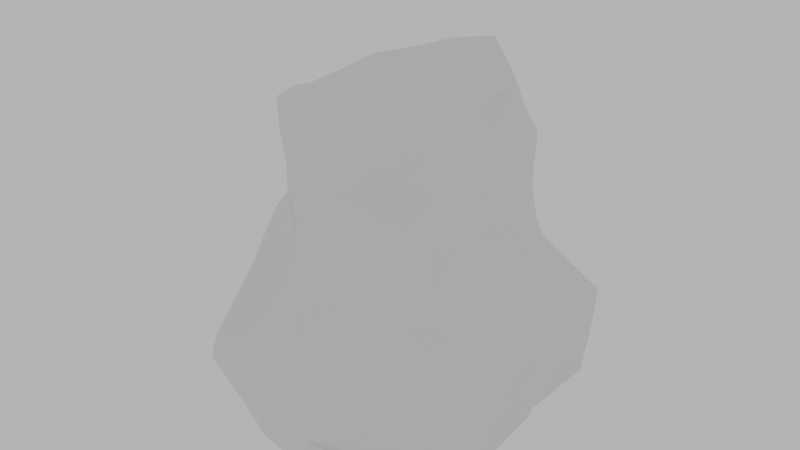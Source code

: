 # Source: Rock_01.blend  (saved by Blender 2.92.15; exported with 4.5.12 LTS)
import bpy
from mathutils import Matrix  # noqa: F401  (used for matrix-valued properties, if any)

bpy.ops.wm.read_factory_settings(use_empty=True)
scene = bpy.context.scene
scene.name = 'Scene'

# ---- collections
col_lowpoly = bpy.data.collections.new('Lowpoly'); scene.collection.children.link(col_lowpoly)

# ---- materials (node trees are filled in below, after node groups)
mat_material = bpy.data.materials.new('Material')
mat_material.use_transparent_shadow = False

# ---- material node trees
mat_material.use_nodes = True; mat_material.node_tree.nodes.clear()
_N = mat_material.node_tree.nodes; _L = mat_material.node_tree.links
n0 = _N.new('ShaderNodeBsdfPrincipled'); n0.name = 'Principled BSDF'; n0.location = (10, 300)
n0.distribution = 'GGX'
n0.subsurface_method = 'BURLEY'
n0.inputs[3].default_value = 1.45
n0.inputs[27].default_value = (0.0, 0.0, 0.0, 1.0)
n0.inputs[28].default_value = 1.0
n1 = _N.new('ShaderNodeOutputMaterial'); n1.name = 'Material Output'; n1.location = (300, 300)
_L.new(n0.outputs[0], n1.inputs[0])
n1.is_active_output = True

# ---- world
world_world = bpy.data.worlds.new('World'); scene.world = world_world
world_world.use_nodes = True; world_world.node_tree.nodes.clear()
_N = world_world.node_tree.nodes; _L = world_world.node_tree.links
n0 = _N.new('ShaderNodeOutputWorld'); n0.name = 'World Output'; n0.location = (300, 300)
n1 = _N.new('ShaderNodeBackground'); n1.name = 'Background'; n1.location = (10, 300)
n1.inputs[0].default_value = (0.5277, 0.5277, 0.5277, 1.0)
_L.new(n1.outputs[0], n0.inputs[0])
n0.is_active_output = True
world_world.color = (0.05088, 0.05088, 0.05088)
world_world.use_sun_shadow = False
world_world.sun_shadow_jitter_overblur = 0.0

# ---- meshes
me_plane = bpy.data.meshes.new('Plane')
me_plane.from_pydata([(-0.3387, -0.8979, 1.54), (0.5612, -0.1774, 1.929), (-0.1396, 1.182, 1.323), (0.6246, 0.3404, 1.831), (-0.7786, -0.8672, 1.307), (-0.6858, 0.8583, 1.167), (-1.207, -0.2658, 1.003), (-0.8648, 0.8178, 1.011), (0.1367, -0.9829, 1.514), (-0.207, -1.341, 1.002), (0.3365, -1.345, 0.8739), (0.0268, -1.477, 0.643), (0.4, -1.301, -0.08248), (-0.02118, -1.534, 0.08695), (-0.2993, -1.888, -1.068), (-0.4564, -1.724, -0.5685), (-0.8718, -1.75, -0.9446), (-0.8608, -1.665, -0.7289), (0.7846, -0.9975, 0.581), (0.8093, -1.105, -0.2911), (1.014, -0.9847, -0.2367), (-1.551, -0.2249, -0.2292), (-0.004367, -1.88, -1.232), (-0.9912, -1.359, -1.451), (-1.235, -0.2601, 0.5625), (-1.387, -0.08713, 0.06539), (-1.539, 0.662, -0.6112), (-1.154, 0.3269, 0.1781), (-1.207, 1.005, -0.2321), (-1.733, 0.7638, -1.501), (-1.766, 0.4508, -1.561), (-1.542, -0.3353, -0.4159), (-1.625, 0.7373, -0.9003), (-1.08, 1.035, -0.7799), (-0.5781, 1.379, 0.006999), (-0.2006, 1.474, -0.4547), (0.2608, 1.74, -0.8323), (-0.1739, 1.814, -1.424), (-0.7937, 1.54, -1.46), (-0.8202, 1.287, -0.9992), (-0.3042, 1.367, 0.4012), (-0.2689, 1.358, 0.8256), (-0.6007, 1.19, 0.7359), (-0.005412, 1.288, 1.06), (0.5111, 1.051, 0.8634), (0.9908, 0.5174, 1.02), (0.9355, 0.247, 1.525), (0.9079, -0.3068, 1.617), (0.3464, -0.4307, 1.846), (-0.002968, -0.5227, 1.76), (0.4359, -0.7267, 1.681), (0.7698, -0.8174, 1.407), (-1.122, -0.5602, -1.488), (-1.168, -1.13, -0.6894), (-0.4281, -1.489, -1.574), (0.1615, -1.664, -1.744), (0.9438, -0.8432, 0.2621), (-1.469, 0.8816, -1.74), (0.8119, 1.424, -0.7104), (1.375, 1.153, -0.7026), (0.8008, 1.009, -0.2599), (0.5925, 0.9249, 0.1228), (0.4923, 1.016, 0.5362), (0.08466, 1.149, 0.5122), (0.002817, 1.162, 0.05076), (0.2942, 1.205, -0.3481), (1.581, 0.4404, -0.3707), (1.423, 0.3109, -0.1319), (1.123, 0.3829, 0.2736), (1.0, 0.4723, 0.7089), (0.8998, -0.3406, 0.9335), (0.9519, -0.2982, 0.2961), (1.573, -0.1314, -0.7008), (1.51, -0.5252, -0.7795), (1.499, -0.8687, -1.516), (0.589, -1.636, -1.426), (1.357, -0.6922, -1.784), (1.074, -0.4017, -1.993), (0.5435, -0.7421, -1.961), (-0.07762, -0.2146, -1.717), (-0.6007, 0.2783, -1.986), (-0.982, 0.2789, -1.999), (1.3, 1.082, -1.634), (0.771, 1.351, -1.537), (0.3654, 1.646, -1.48), (-1.597, 0.169, -0.7389), (-1.6, -0.02598, -0.847), (-1.617, 0.2787, -0.8804), (-0.4007, -1.748, -1.348), (0.448, -0.3018, 1.896), (0.5898, 0.08592, 1.883), (0.2185, 0.7587, 1.598), (-0.5682, -0.8666, 1.452), (-0.4063, 1.012, 1.229), (-1.019, 0.2734, 1.022), (-0.7702, 0.8401, 1.083), (-0.9971, -0.578, 1.13), (-0.03508, -1.137, 1.242), (-0.5066, -1.109, 1.13), (-0.09773, -0.9406, 1.535), (0.1853, -1.399, 0.7608), (-0.1273, -1.415, 0.8016), (0.233, -1.151, 1.195), (0.2229, -1.435, 0.01701), (0.003145, -1.476, 0.3606), (0.3585, -1.299, 0.386), (-0.3803, -1.787, -0.8269), (-0.236, -1.601, -0.2499), (0.03856, -1.571, -0.5863), (-0.8644, -1.713, -0.832), (-0.6582, -1.701, -0.6549), (-0.5921, -1.829, -1.005), (0.5755, -1.185, 0.7159), (0.589, -1.18, -0.1962), (0.78, -1.031, 0.1368), (0.9066, -1.051, -0.2595), (0.9536, -0.9044, 0.006475), (-1.467, -0.1401, -0.08779), (0.3928, -1.465, -0.7707), (-0.1476, -1.885, -1.142), (0.1156, -1.831, -1.489), (-0.1389, -1.572, -1.659), (-1.23, -0.2662, 0.7761), (-0.707, -0.779, 0.7755), (-1.186, -0.9304, -0.4927), (-0.9083, -0.898, -0.263), (-0.6145, -0.8736, 0.3223), (-1.287, -0.1709, 0.3092), (-1.32, 0.489, -0.2284), (-1.256, 0.1181, 0.114), (-1.519, 0.2199, -0.433), (-1.35, 0.8219, -0.4352), (-1.17, 0.6533, -0.0371), (-1.714, 0.7496, -1.183), (-1.558, -0.1739, -0.6291), (-1.758, 0.6116, -1.531), (-1.547, -0.289, -0.3124), (-1.561, -0.02393, -0.49), (-1.58, 0.6925, -0.7607), (-1.336, 0.8801, -0.8478), (-1.126, 0.999, -0.5154), (-0.88, 1.18, -0.1211), (-0.3757, 1.413, -0.2282), (0.03238, 1.591, -0.6453), (0.02893, 1.796, -1.115), (-0.4916, 1.688, -1.439), (-0.8271, 1.412, -1.224), (-0.9462, 1.148, -0.8988), (-0.6365, 1.245, -0.6197), (-0.2951, 1.527, -0.9112), (-0.4484, 1.362, 0.2077), (-0.283, 1.333, 0.6106), (-0.4337, 1.282, 0.7732), (-0.7158, 0.9998, 0.8817), (-0.7983, 0.8793, 0.3148), (-0.4427, 1.253, 0.5691), (-0.9848, 0.563, 0.5816), (-0.7045, -1.424, -1.515), (-1.016, -1.398, -0.6987), (-1.333, -0.7215, -0.5471), (-1.442, -0.06709, -1.526), (-1.078, -0.9559, -1.463), (-0.1318, 1.338, 0.9437), (-0.06934, 1.235, 1.189), (0.2576, 1.189, 0.9497), (0.728, 0.7695, 0.9302), (0.9453, 0.3734, 1.267), (0.7872, 0.3001, 1.677), (0.4516, 0.7453, 1.281), (0.9773, -0.04417, 1.543), (0.7203, -0.2349, 1.748), (0.1794, -0.4736, 1.788), (-0.16, -0.7136, 1.648), (-0.9636, -1.556, -1.194), (0.3838, -0.57, 1.752), (0.2734, -0.8447, 1.604), (0.8455, -0.5641, 1.501), (0.5691, -1.075, 1.124), (0.5848, -0.7568, 1.527), (0.8536, -0.9359, 0.4106), (-0.1997, 1.243, 1.065), (-0.6241, 1.013, 0.9424), (0.2152, -0.614, 1.696), (-0.5857, -0.04376, 1.254), (-1.169, 0.03951, 0.3664), (0.2972, -0.08875, 1.811), (-0.3297, 0.1705, 1.438), (-1.603, 0.8448, -1.623), (-1.281, 0.9779, -1.24), (-1.129, 1.203, -1.596), (-1.147, -0.8428, -1.065), (-1.001, -1.422, -0.8124), (0.5425, 1.582, -0.7761), (1.098, 1.31, -0.7143), (1.088, 1.073, -0.4758), (0.6867, 0.9413, -0.07806), (0.5365, 0.958, 0.3292), (0.5067, 1.04, 0.6915), (0.04596, 1.225, 0.7744), (0.03572, 1.137, 0.2814), (0.1369, 1.16, -0.1603), (0.5474, 1.304, -0.5351), (0.5418, 1.094, -0.3139), (0.284, 1.017, 0.08317), (0.2885, 1.084, 0.5224), (-0.1106, 1.235, 0.4561), (-0.2499, 1.304, 0.02493), (0.06225, 1.347, -0.3847), (1.465, 0.7862, -0.5425), (1.504, 0.3799, -0.2477), (1.262, 0.3404, 0.06404), (1.047, 0.4122, 0.489), (1.003, 0.4949, 0.857), (0.7309, 0.7194, 0.6273), (0.8402, 0.6306, 0.1929), (1.102, 0.6557, -0.2072), (0.8229, -0.6613, 0.7542), (0.8334, -0.5776, 1.166), (0.961, -0.06306, 1.227), (0.9694, 0.04938, 0.8221), (1.169, 0.006274, 0.07075), (0.9386, -0.5681, 0.2698), (0.8976, -0.315, 0.6095), (1.036, 0.02552, 0.2856), (1.577, 0.1471, -0.5459), (1.53, -0.3276, -0.7446), (1.239, -0.7434, -0.5212), (1.206, -0.4072, -0.2573), (1.444, -0.1027, -0.4751), (1.484, -0.6907, -1.152), (1.036, -1.253, -1.511), (0.2858, -1.733, -1.334), (1.136, -0.9686, -0.902), (0.3864, -1.65, -1.588), (1.436, -0.7816, -1.66), (0.7497, -1.167, -1.741), (1.442, -0.4059, -1.239), (1.218, -0.5718, -1.913), (0.8046, -0.5809, -1.975), (0.3501, -1.2, -1.863), (-0.2483, -0.8473, -1.616), (0.2318, -0.4767, -1.809), (-0.5958, -0.3833, -1.573), (-0.3437, 0.0364, -1.822), (-0.7898, 0.2834, -2.001), (-1.044, -0.1349, -1.715), (-1.396, 0.3158, -1.845), (-1.208, 0.6002, -1.926), (-0.6965, 0.9148, -1.811), (-0.3683, 1.029, -1.725), (1.336, 1.152, -1.167), (0.78, 1.363, -1.131), (0.3378, 1.702, -1.157), (0.5684, 1.489, -1.499), (1.027, 1.226, -1.582), (0.6483, 0.2909, -1.732), (1.174, 0.3367, -1.79), (1.412, 0.4734, -1.165), (0.3398, 0.5576, -1.61), (-0.1276, 0.9525, -1.711), (0.1025, 1.739, -1.462), (-1.607, 0.2238, -0.8096), (-1.668, 0.2141, -1.201), (-1.384, -0.3052, -1.148), (-1.555, 0.4128, -0.6819), (-1.598, 0.07149, -0.7929), (-1.662, 0.5163, -1.187), (-1.607, 0.5045, -0.896), (-1.609, 0.1264, -0.8637), (-0.1837, -1.801, -1.448), (-0.6598, -1.65, -1.27), (-0.6157, -1.735, -0.8354), (0.2157, -1.518, -0.6785), (-0.0987, -1.586, -0.4181), (0.1808, -1.388, 0.3733), (0.5692, -1.165, 0.2614), (0.8663, -0.9675, 0.07154), (0.07465, -1.274, 1.008), (0.4141, -0.9741, 1.381), (0.5966, -0.4833, 1.681), (0.7478, 0.02259, 1.711), (0.3472, 0.7469, 1.419), (0.5897, 0.7573, 1.105), (-0.1522, 1.269, 1.067), (-0.6971, 0.9436, 0.96), (-0.3822, 1.278, 0.6543), (-0.7152, 0.9089, 0.5752), (-0.8236, 1.022, 0.1003), (-0.7524, 1.204, -0.3729), (-0.4587, 1.373, -0.7714), (-0.3996, 1.62, -1.153), (-1.34, 0.8462, -0.6418), (-1.275, 0.655, -0.2341), (-1.382, 0.1654, -0.1611), (-1.545, 0.2029, -0.535), (-1.559, -0.09892, -0.5595), (-1.258, -0.827, -0.5158), (-1.047, -0.9142, -0.3778), (-0.7614, -0.8858, 0.02964), (-0.3519, -1.127, 0.568), (-0.2929, -1.042, 1.344), (0.2602, -0.5478, 1.738), (0.05865, -0.7694, 1.601), (-0.787, -0.294, 1.216), (-0.8414, -0.6698, 0.9563), (-1.233, -0.006822, 0.2622), (-1.092, 0.1562, 0.678), (-0.4119, 1.128, 1.004), (0.365, -0.1886, 1.848), (-0.05307, 0.4583, 1.506), (-0.4577, 0.06337, 1.346), (-1.025, 1.162, -1.247), (-1.47, 0.8776, -1.219), (-1.343, -0.5059, -0.8493), (-0.966, -1.503, -0.7901), (-1.053, -1.195, -1.127), (0.8152, 1.198, -0.501), (0.4118, 1.05, -0.1192), (0.2818, 1.037, 0.3064), (0.2706, 1.139, 0.7325), (-0.1149, 1.283, 0.692), (-0.1824, 1.258, 0.2375), (-0.11, 1.3, -0.185), (0.2935, 1.448, -0.5869), (0.7424, 0.755, 0.7747), (0.7856, 0.675, 0.4101), (0.9689, 0.6398, -0.01056), (1.281, 0.7197, -0.3753), (0.7036, -0.875, 0.9457), (0.9035, -0.3134, 1.36), (0.9944, 0.2074, 1.044), (0.8677, -0.6136, 0.5119), (0.9718, 0.04506, 0.5495), (1.155, 0.1228, 0.1412), (1.079, -0.6557, -0.1255), (1.498, 0.02343, -0.5119), (1.271, -0.167, -0.2221), (1.187, -0.856, -0.7116), (0.7098, -1.349, -1.118), (0.2669, -1.749, -1.464), (0.8882, -1.2, -1.604), (1.466, -0.5465, -1.196), (0.7772, -0.8691, -1.845), (0.05166, -1.021, -1.721), (-0.6463, -0.8989, -1.53), (-0.4832, -0.255, -1.579), (-1.292, 0.03588, -1.696), (-1.548, 0.6167, -1.804), (-0.9471, 0.7557, -1.854), (-0.5499, 1.212, -1.792), (0.5445, 1.516, -1.143), (1.049, 1.236, -1.149), (1.435, 0.627, -0.8574), (1.394, 4.732e-05, -1.553), (0.9109, 0.3138, -1.761), (0.1061, 0.7551, -1.66), (0.4066, 0.124, -1.717), (0.1674, 1.783, -1.255), (-0.1311, 1.223, -1.638), (-0.6939, -0.04924, -1.769), (-1.519, -0.06428, -1.289), (-1.581, 0.4587, -0.7889), (-1.665, 0.3652, -1.194), (-1.64, 0.5876, -1.095), (-1.605, 0.1406, -0.8221)], [], [(54, 121, 269, 88), (121, 55, 120, 269), (269, 120, 22, 119), (88, 269, 119, 14), (54, 88, 270, 157), (88, 14, 111, 270), (270, 111, 16, 173), (157, 270, 173, 23), (14, 106, 271, 111), (106, 15, 110, 271), (271, 110, 17, 109), (111, 271, 109, 16), (14, 119, 272, 108), (119, 22, 118, 272), (272, 118, 19, 113), (108, 272, 113, 12), (12, 103, 273, 108), (103, 13, 107, 273), (273, 107, 15, 106), (108, 273, 106, 14), (10, 100, 274, 105), (100, 11, 104, 274), (274, 104, 13, 103), (105, 274, 103, 12), (12, 113, 275, 105), (113, 19, 114, 275), (275, 114, 18, 112), (105, 275, 112, 10), (56, 179, 276, 116), (179, 18, 114, 276), (276, 114, 19, 115), (116, 276, 115, 20), (8, 97, 277, 102), (97, 9, 101, 277), (277, 101, 11, 100), (102, 277, 100, 10), (10, 177, 278, 102), (177, 51, 178, 278), (278, 178, 50, 175), (102, 278, 175, 8), (1, 89, 279, 170), (48, 174, 279, 89), (50, 178, 279, 174), (51, 176, 279, 178), (47, 170, 279, 176), (1, 170, 280, 90), (170, 47, 169, 280), (280, 169, 46, 167), (90, 280, 167, 3), (3, 167, 281, 91), (167, 46, 168, 281), (281, 168, 43, 163), (91, 281, 163, 2), (44, 164, 282, 165), (164, 43, 168, 282), (282, 168, 46, 166), (165, 282, 166, 45), (41, 180, 283, 162), (2, 163, 283, 180), (43, 162, 283, 163), (7, 95, 284, 153), (5, 181, 284, 95), (42, 153, 284, 181), (41, 151, 285, 152), (40, 155, 285, 151), (42, 152, 285, 155), (42, 155, 286, 153), (155, 40, 154, 286), (286, 154, 27, 156), (153, 286, 156, 7), (27, 154, 287, 132), (154, 40, 150, 287), (287, 150, 34, 141), (132, 287, 141, 28), (33, 140, 288, 148), (140, 28, 141, 288), (288, 141, 34, 142), (148, 288, 142, 35), (36, 149, 289, 143), (149, 39, 147, 289), (289, 147, 33, 148), (143, 289, 148, 35), (37, 145, 290, 144), (145, 38, 146, 290), (290, 146, 39, 149), (144, 290, 149, 36), (28, 140, 291, 131), (140, 33, 139, 291), (291, 139, 32, 138), (131, 291, 138, 26), (26, 128, 292, 131), (27, 132, 292, 128), (28, 131, 292, 132), (21, 117, 293, 130), (117, 25, 129, 293), (293, 129, 27, 128), (130, 293, 128, 26), (21, 130, 294, 137), (26, 264, 294, 130), (85, 137, 294, 264), (31, 136, 295, 134), (136, 21, 137, 295), (295, 137, 85, 265), (134, 295, 265, 86), (53, 158, 296, 159), (158, 17, 124, 296), (296, 124, 21, 136), (159, 296, 136, 31), (17, 110, 297, 124), (110, 15, 125, 297), (297, 125, 25, 117), (124, 297, 117, 21), (15, 107, 298, 125), (107, 13, 126, 298), (298, 126, 24, 127), (125, 298, 127, 25), (9, 123, 299, 101), (123, 24, 126, 299), (299, 126, 13, 104), (101, 299, 104, 11), (0, 92, 300, 99), (92, 4, 98, 300), (300, 98, 9, 97), (99, 300, 97, 8), (49, 182, 301, 171), (50, 174, 301, 182), (48, 171, 301, 174), (8, 175, 302, 99), (175, 50, 182, 302), (302, 182, 49, 172), (99, 302, 172, 0), (4, 92, 303, 96), (92, 0, 183, 303), (303, 183, 7, 94), (96, 303, 94, 6), (6, 122, 304, 96), (122, 24, 123, 304), (304, 123, 9, 98), (96, 304, 98, 4), (25, 127, 305, 129), (24, 184, 305, 127), (27, 129, 305, 184), (7, 156, 306, 94), (156, 27, 184, 306), (306, 184, 24, 122), (94, 306, 122, 6), (5, 93, 307, 181), (93, 2, 180, 307), (307, 180, 41, 152), (181, 307, 152, 42), (48, 89, 308, 171), (89, 1, 90, 308), (308, 90, 3, 185), (171, 308, 185, 49), (3, 91, 309, 185), (91, 2, 93, 309), (309, 93, 5, 186), (185, 309, 186, 49), (5, 95, 310, 186), (95, 7, 183, 310), (310, 183, 0, 172), (186, 310, 172, 49), (39, 146, 311, 147), (146, 38, 189, 311), (311, 189, 57, 188), (147, 311, 188, 33), (32, 139, 312, 133), (139, 33, 188, 312), (312, 188, 57, 187), (133, 312, 187, 29), (31, 134, 313, 159), (134, 86, 263, 313), (313, 263, 52, 190), (159, 313, 190, 53), (16, 109, 314, 191), (17, 158, 314, 109), (53, 191, 314, 158), (52, 161, 315, 190), (161, 23, 173, 315), (315, 173, 16, 191), (190, 315, 191, 53), (59, 193, 316, 194), (193, 58, 201, 316), (316, 201, 65, 202), (194, 316, 202, 60), (60, 202, 317, 195), (202, 65, 200, 317), (317, 200, 64, 203), (195, 317, 203, 61), (61, 203, 318, 196), (203, 64, 199, 318), (318, 199, 63, 204), (196, 318, 204, 62), (43, 164, 319, 198), (164, 44, 197, 319), (319, 197, 62, 204), (198, 319, 204, 63), (40, 151, 320, 205), (151, 41, 162, 320), (320, 162, 43, 198), (205, 320, 198, 63), (34, 150, 321, 206), (150, 40, 205, 321), (321, 205, 63, 199), (206, 321, 199, 64), (35, 142, 322, 207), (142, 34, 206, 322), (322, 206, 64, 200), (207, 322, 200, 65), (35, 207, 323, 143), (207, 65, 201, 323), (323, 201, 58, 192), (143, 323, 192, 36), (45, 212, 324, 165), (212, 69, 213, 324), (324, 213, 62, 197), (165, 324, 197, 44), (62, 213, 325, 196), (213, 69, 211, 325), (325, 211, 68, 214), (196, 325, 214, 61), (61, 214, 326, 195), (214, 68, 210, 326), (326, 210, 67, 215), (195, 326, 215, 60), (67, 209, 327, 215), (209, 66, 208, 327), (327, 208, 59, 194), (215, 327, 194, 60), (70, 217, 328, 216), (217, 51, 177, 328), (328, 177, 10, 112), (216, 328, 112, 18), (46, 169, 329, 218), (169, 47, 176, 329), (329, 176, 51, 217), (218, 329, 217, 70), (46, 218, 330, 166), (218, 70, 219, 330), (330, 219, 69, 212), (166, 330, 212, 45), (18, 179, 331, 216), (179, 56, 221, 331), (331, 221, 71, 222), (216, 331, 222, 70), (69, 219, 332, 211), (219, 70, 222, 332), (332, 222, 71, 223), (211, 332, 223, 68), (68, 223, 333, 210), (71, 220, 333, 223), (67, 210, 333, 220), (20, 226, 334, 116), (226, 73, 227, 334), (334, 227, 71, 221), (116, 334, 221, 56), (73, 225, 335, 228), (225, 72, 224, 335), (335, 224, 66, 209), (228, 335, 209, 67), (71, 227, 336, 220), (73, 228, 336, 227), (67, 220, 336, 228), (19, 232, 337, 115), (232, 74, 229, 337), (337, 229, 73, 226), (115, 337, 226, 20), (22, 231, 338, 118), (231, 75, 230, 338), (338, 230, 74, 232), (118, 338, 232, 19), (55, 233, 339, 120), (75, 231, 339, 233), (22, 120, 339, 231), (76, 234, 340, 235), (234, 74, 230, 340), (340, 230, 75, 233), (235, 340, 233, 55), (72, 225, 341, 236), (225, 73, 229, 341), (341, 229, 74, 234), (236, 341, 234, 76), (78, 238, 342, 239), (238, 77, 237, 342), (342, 237, 76, 235), (239, 342, 235, 55), (79, 241, 343, 240), (241, 78, 239, 343), (343, 239, 55, 121), (240, 343, 121, 54), (54, 157, 344, 240), (157, 23, 161, 344), (344, 161, 52, 242), (240, 344, 242, 79), (245, 345, 244, 81), (52, 160, 346, 245), (30, 246, 346, 160), (81, 245, 346, 246), (30, 135, 347, 246), (135, 29, 187, 347), (347, 187, 57, 247), (246, 347, 247, 81), (57, 189, 348, 247), (189, 38, 248, 348), (348, 248, 80, 244), (247, 348, 244, 81), (38, 145, 349, 248), (37, 249, 349, 145), (80, 248, 349, 249), (84, 252, 350, 253), (252, 36, 192, 350), (350, 192, 58, 251), (253, 350, 251, 83), (82, 254, 351, 250), (254, 83, 251, 351), (351, 251, 58, 193), (250, 351, 193, 59), (59, 208, 352, 250), (208, 66, 224, 352), (352, 224, 72, 257), (250, 352, 257, 82), (72, 236, 353, 257), (236, 76, 237, 353), (353, 237, 77, 256), (257, 353, 256, 82), (78, 255, 354, 238), (255, 83, 254, 354), (354, 254, 82, 256), (238, 354, 256, 77), (80, 259, 355, 243), (259, 84, 253, 355), (355, 253, 83, 258), (243, 355, 258, 79), (79, 258, 356, 241), (83, 255, 356, 258), (78, 241, 356, 255), (37, 144, 357, 260), (36, 252, 357, 144), (84, 260, 357, 252), (80, 249, 358, 259), (37, 260, 358, 249), (84, 259, 358, 260), (52, 245, 359, 242), (245, 81, 244, 359), (359, 244, 80, 243), (242, 359, 243, 79), (52, 263, 360, 160), (86, 262, 360, 263), (30, 160, 360, 262), (85, 264, 361, 261), (264, 26, 138, 361), (361, 138, 32, 267), (261, 361, 267, 87), (86, 268, 362, 262), (268, 87, 266, 362), (362, 266, 29, 135), (262, 362, 135, 30), (87, 267, 363, 266), (32, 133, 363, 267), (29, 266, 363, 133), (87, 268, 364, 261), (86, 265, 364, 268), (85, 261, 364, 265)])
_k = {(1, 89): 1.0, (48, 89): 1.0, (1, 90): 1.0, (3, 90): 1.0, (3, 91): 1.0, (2, 91): 1.0, (4, 92): 1.0, (0, 92): 1.0, (2, 93): 1.0, (5, 93): 1.0, (7, 94): 1.0, (6, 94): 1.0, (5, 95): 1.0, (7, 95): 1.0, (6, 96): 1.0, (4, 96): 1.0, (4, 98): 1.0, (9, 98): 1.0, (8, 99): 1.0, (0, 99): 1.0, (11, 100): 1.0, (10, 100): 1.0, (9, 101): 1.0, (11, 101): 1.0, (11, 104): 1.0, (13, 104): 1.0, (15, 106): 1.0, (14, 106): 1.0, (13, 107): 1.0, (15, 107): 1.0, (17, 109): 1.0, (16, 109): 1.0, (15, 110): 1.0, (17, 110): 1.0, (16, 111): 1.0, (14, 111): 1.0, (18, 112): 1.0, (10, 112): 1.0, (20, 116): 1.0, (56, 116): 1.0, (25, 117): 1.0, (21, 117): 1.0, (14, 119): 1.0, (22, 119): 1.0, (22, 120): 1.0, (55, 120): 1.0, (54, 121): 1.0, (55, 121): 1.0, (6, 122): 1.0, (24, 122): 1.0, (9, 123): 1.0, (24, 123): 1.0, (24, 127): 1.0, (25, 127): 1.0, (26, 130): 1.0, (21, 130): 1.0, (26, 131): 1.0, (28, 131): 1.0, (27, 132): 1.0, (28, 132): 1.0, (32, 133): 1.0, (29, 133): 1.0, (86, 134): 1.0, (31, 134): 1.0, (30, 135): 1.0, (29, 135): 1.0, (21, 136): 1.0, (31, 136): 1.0, (26, 138): 1.0, (32, 138): 1.0, (32, 139): 1.0, (33, 139): 1.0, (28, 141): 1.0, (34, 141): 1.0, (34, 142): 1.0, (35, 142): 1.0, (35, 143): 1.0, (36, 143): 1.0, (38, 146): 1.0, (39, 146): 1.0, (33, 147): 1.0, (39, 147): 1.0, (34, 150): 1.0, (40, 150): 1.0, (40, 151): 1.0, (41, 151): 1.0, (41, 152): 1.0, (42, 152): 1.0, (7, 153): 1.0, (42, 153): 1.0, (40, 155): 1.0, (42, 155): 1.0, (7, 156): 1.0, (27, 156): 1.0, (23, 157): 1.0, (54, 157): 1.0, (17, 158): 1.0, (53, 158): 1.0, (31, 159): 1.0, (53, 159): 1.0, (30, 160): 1.0, (52, 160): 1.0, (23, 161): 1.0, (52, 161): 1.0, (43, 164): 1.0, (44, 164): 1.0, (44, 165): 1.0, (45, 165): 1.0, (45, 166): 1.0, (46, 166): 1.0, (46, 169): 1.0, (47, 169): 1.0, (48, 171): 1.0, (49, 171): 1.0, (0, 172): 1.0, (49, 172): 1.0, (16, 173): 1.0, (23, 173): 1.0, (48, 174): 1.0, (50, 174): 1.0, (8, 175): 1.0, (50, 175): 1.0, (47, 176): 1.0, (51, 176): 1.0, (10, 177): 1.0, (51, 177): 1.0, (18, 179): 1.0, (56, 179): 1.0, (2, 180): 1.0, (41, 180): 1.0, (24, 184): 1.0, (27, 184): 1.0, (29, 187): 1.0, (57, 187): 1.0, (57, 188): 1.0, (33, 188): 1.0, (57, 189): 1.0, (38, 189): 1.0, (16, 191): 1.0, (53, 191): 1.0, (36, 192): 1.0, (58, 192): 1.0, (58, 193): 1.0, (59, 193): 1.0, (59, 194): 1.0, (60, 194): 1.0, (60, 195): 1.0, (61, 195): 1.0, (61, 196): 1.0, (62, 196): 1.0, (44, 197): 1.0, (62, 197): 1.0, (62, 204): 1.0, (63, 204): 1.0, (40, 205): 1.0, (63, 205): 1.0, (59, 208): 1.0, (66, 208): 1.0, (66, 209): 1.0, (67, 209): 1.0, (67, 210): 1.0, (68, 210): 1.0, (68, 211): 1.0, (69, 211): 1.0, (45, 212): 1.0, (69, 212): 1.0, (18, 216): 1.0, (70, 216): 1.0, (51, 217): 1.0, (70, 217): 1.0, (69, 219): 1.0, (70, 219): 1.0, (66, 224): 1.0, (72, 224): 1.0, (72, 225): 1.0, (73, 225): 1.0, (20, 226): 1.0, (73, 226): 1.0, (73, 229): 1.0, (74, 229): 1.0, (74, 230): 1.0, (75, 230): 1.0, (22, 231): 1.0, (75, 231): 1.0, (55, 233): 1.0, (75, 233): 1.0, (74, 234): 1.0, (76, 234): 1.0, (55, 235): 1.0, (76, 235): 1.0, (76, 237): 1.0, (77, 237): 1.0, (54, 240): 1.0, (79, 240): 1.0, (78, 241): 1.0, (79, 241): 1.0, (52, 242): 1.0, (79, 242): 1.0, (79, 243): 1.0, (80, 243): 1.0, (80, 244): 1.0, (81, 244): 1.0, (81, 245): 1.0, (52, 245): 1.0, (57, 247): 1.0, (81, 247): 1.0, (59, 250): 1.0, (82, 250): 1.0, (36, 252): 1.0, (84, 252): 1.0, (83, 253): 1.0, (84, 253): 1.0, (82, 254): 1.0, (83, 254): 1.0, (77, 256): 1.0, (82, 256): 1.0, (79, 258): 1.0, (83, 258): 1.0, (80, 259): 1.0, (84, 259): 1.0, (30, 262): 1.0, (86, 262): 1.0}
me_plane.attributes.new('crease_edge', 'FLOAT', 'EDGE').data.foreach_set('value', [_k.get((min(e.vertices), max(e.vertices)), 0.0) for e in me_plane.edges])
_uv = me_plane.uv_layers.new(name='UVMap')
_uv.uv.foreach_set('vector', [1.462, 0.902, 1.462, 0.9501, 1.415, 0.9438, 1.409, 0.9078, 1.462, 0.9501, 1.461, 0.9996, 1.415, 0.9892, 1.415, 0.9438, 1.415, 0.9438, 1.415, 0.9892, 1.378, 0.9657, 1.368, 0.9417, 1.409, 0.9078, 1.415, 0.9438, 1.368, 0.9417, 1.36, 0.917, 1.462, 0.902, 1.409, 0.9078, 1.411, 0.8639, 1.462, 0.8577, 1.409, 0.9078, 1.36, 0.917, 1.361, 0.8704, 1.411, 0.8639, 1.411, 0.8639, 1.361, 0.8704, 1.363, 0.8251, 1.412, 0.8138, 1.462, 0.8577, 1.411, 0.8639, 1.412, 0.8138, 1.462, 0.8116, 1.749, 0.3675, 1.747, 0.4092, 1.713, 0.4207, 1.709, 0.3913, 1.747, 0.4092, 1.749, 0.4514, 1.715, 0.4492, 1.713, 0.4207, 1.713, 0.4207, 1.715, 0.4492, 1.682, 0.4496, 1.677, 0.433, 1.709, 0.3913, 1.713, 0.4207, 1.677, 0.433, 1.671, 0.4159, 1.315, 0.3231, 1.29, 0.3269, 1.253, 0.2276, 1.285, 0.2257, 1.29, 0.3269, 1.265, 0.333, 1.222, 0.2296, 1.253, 0.2276, 1.253, 0.2276, 1.222, 0.2296, 1.178, 0.1258, 1.217, 0.1268, 1.285, 0.2257, 1.253, 0.2276, 1.217, 0.1268, 1.255, 0.1262, 1.255, 0.1262, 1.292, 0.1273, 1.315, 0.2098, 1.285, 0.2257, 1.292, 0.1273, 1.333, 0.134, 1.344, 0.1941, 1.315, 0.2098, 1.315, 0.2098, 1.344, 0.1941, 1.359, 0.2535, 1.336, 0.2882, 1.285, 0.2257, 1.315, 0.2098, 1.336, 0.2882, 1.315, 0.3231, 1.329, 0.000372, 1.343, 0.02622, 1.318, 0.07882, 1.291, 0.06417, 1.343, 0.02622, 1.359, 0.05362, 1.344, 0.09333, 1.318, 0.07882, 1.318, 0.07882, 1.344, 0.09333, 1.333, 0.134, 1.292, 0.1273, 1.291, 0.06417, 1.318, 0.07882, 1.292, 0.1273, 1.255, 0.1262, 1.255, 0.1262, 1.217, 0.1268, 1.249, 0.06449, 1.291, 0.06417, 1.217, 0.1268, 1.178, 0.1258, 1.206, 0.06471, 1.249, 0.06449, 1.249, 0.06449, 1.206, 0.06471, 1.233, 0.00279, 1.28, 0.00308, 1.291, 0.06417, 1.249, 0.06449, 1.28, 0.00308, 1.329, 0.000372, 1.181, 0.02983, 1.209, 0.01926, 1.187, 0.06612, 1.168, 0.06732, 1.209, 0.01926, 1.233, 0.00279, 1.206, 0.06471, 1.187, 0.06612, 1.187, 0.06612, 1.206, 0.06471, 1.178, 0.1258, 1.165, 0.114, 1.168, 0.06732, 1.187, 0.06612, 1.165, 0.114, 1.149, 0.1026, 0.08939, 0.8262, 0.1519, 0.847, 0.1708, 0.898, 0.1213, 0.8874, 0.1519, 0.847, 0.215, 0.868, 0.2294, 0.9072, 0.1708, 0.898, 0.1708, 0.898, 0.2294, 0.9072, 0.2289, 0.9493, 0.19, 0.9496, 0.1213, 0.8874, 0.1708, 0.898, 0.19, 0.9496, 0.154, 0.9512, 0.154, 0.9512, 0.07598, 0.9339, 0.06404, 0.8768, 0.1213, 0.8874, 0.07598, 0.9339, 0.0003206, 0.9096, 0.007257, 0.8682, 0.06404, 0.8768, 0.06404, 0.8768, 0.007257, 0.8682, 0.0108, 0.8286, 0.05008, 0.8247, 0.1213, 0.8874, 0.06404, 0.8768, 0.05008, 0.8247, 0.08939, 0.8262, 0.4794, 0.8945, 0.449, 0.9009, 0.4219, 0.8494, 0.4756, 0.8482, 0.4182, 0.9051, 0.3948, 0.8843, 0.4219, 0.8494, 0.449, 0.9009, 0.3701, 0.8629, 0.3703, 0.8235, 0.4219, 0.8494, 0.3948, 0.8843, 0.3695, 0.7819, 0.4199, 0.791, 0.4219, 0.8494, 0.3703, 0.8235, 0.471, 0.8038, 0.4756, 0.8482, 0.4219, 0.8494, 0.4199, 0.791, 0.4794, 0.8945, 0.4756, 0.8482, 0.5247, 0.8485, 0.5288, 0.8929, 0.4756, 0.8482, 0.471, 0.8038, 0.522, 0.7946, 0.5247, 0.8485, 0.5247, 0.8485, 0.522, 0.7946, 0.5744, 0.8082, 0.5769, 0.8483, 0.5288, 0.8929, 0.5247, 0.8485, 0.5769, 0.8483, 0.5769, 0.8902, 0.7933, 0.7879, 0.7537, 0.8017, 0.7528, 0.6767, 0.7933, 0.6723, 0.7537, 0.8017, 0.716, 0.8156, 0.721, 0.68, 0.7528, 0.6767, 0.7528, 0.6767, 0.721, 0.68, 0.7264, 0.5429, 0.7536, 0.5508, 0.7933, 0.6723, 0.7528, 0.6767, 0.7536, 0.5508, 0.7822, 0.5586, 0.6462, 0.6196, 0.6835, 0.5784, 0.6799, 0.6829, 0.6388, 0.6859, 0.6835, 0.5784, 0.7264, 0.5429, 0.721, 0.68, 0.6799, 0.6829, 0.6799, 0.6829, 0.721, 0.68, 0.716, 0.8156, 0.6736, 0.7836, 0.6388, 0.6859, 0.6799, 0.6829, 0.6736, 0.7836, 0.6291, 0.7543, 0.7237, 0.4768, 0.7535, 0.5176, 0.7459, 0.5239, 0.7235, 0.5103, 0.7822, 0.5586, 0.7536, 0.5508, 0.7459, 0.5239, 0.7535, 0.5176, 0.7264, 0.5429, 0.7235, 0.5103, 0.7459, 0.5239, 0.7536, 0.5508, 0.8787, 0.2778, 0.889, 0.2977, 0.8606, 0.313, 0.8426, 0.3115, 0.9016, 0.3161, 0.852, 0.3298, 0.8606, 0.313, 0.889, 0.2977, 0.8027, 0.3401, 0.8426, 0.3115, 0.8606, 0.313, 0.852, 0.3298, 0.4852, 0.0174, 0.4646, 0.05375, 0.4484, 0.03637, 0.4504, 0.01213, 0.4432, 0.08875, 0.4304, 0.04497, 0.4484, 0.03637, 0.4646, 0.05375, 0.4153, 0.003232, 0.4504, 0.01213, 0.4484, 0.03637, 0.4304, 0.04497, 0.9027, 0.7037, 0.861, 0.6914, 0.9276, 0.6453, 0.951, 0.6997, 0.861, 0.6914, 0.8166, 0.686, 0.9105, 0.5965, 0.9276, 0.6453, 0.9276, 0.6453, 0.9105, 0.5965, 0.9997, 0.5099, 0.9948, 0.6, 0.951, 0.6997, 0.9276, 0.6453, 0.9948, 0.6, 0.9997, 0.6935, 0.9997, 0.5099, 0.9105, 0.5965, 0.8698, 0.57, 0.9305, 0.4945, 0.9105, 0.5965, 0.8166, 0.686, 0.808, 0.643, 0.8698, 0.57, 0.8698, 0.57, 0.808, 0.643, 0.794, 0.6016, 0.8277, 0.5401, 0.9305, 0.4945, 0.8698, 0.57, 0.8277, 0.5401, 0.8591, 0.4768, 1.151, 0.6168, 1.12, 0.6441, 1.069, 0.5973, 1.093, 0.5629, 1.12, 0.6441, 1.086, 0.674, 1.044, 0.6323, 1.069, 0.5973, 1.069, 0.5973, 1.044, 0.6323, 1.0, 0.594, 1.019, 0.5502, 1.093, 0.5629, 1.069, 0.5973, 1.019, 0.5502, 1.036, 0.509, 1.047, 0.4104, 1.103, 0.4824, 1.098, 0.5226, 1.042, 0.4604, 1.103, 0.4824, 1.158, 0.5525, 1.155, 0.5848, 1.098, 0.5226, 1.098, 0.5226, 1.155, 0.5848, 1.151, 0.6168, 1.093, 0.5629, 1.042, 0.4604, 1.098, 0.5226, 1.093, 0.5629, 1.036, 0.509, 1.158, 0.4096, 1.187, 0.4531, 1.143, 0.4689, 1.103, 0.4119, 1.187, 0.4531, 1.215, 0.4963, 1.187, 0.527, 1.143, 0.4689, 1.143, 0.4689, 1.187, 0.527, 1.158, 0.5525, 1.103, 0.4824, 1.103, 0.4119, 1.143, 0.4689, 1.103, 0.4824, 1.047, 0.4104, 1.086, 0.674, 1.12, 0.6441, 1.156, 0.6699, 1.131, 0.6882, 1.12, 0.6441, 1.151, 0.6168, 1.182, 0.6511, 1.156, 0.6699, 1.156, 0.6699, 1.182, 0.6511, 1.215, 0.6884, 1.194, 0.6984, 1.131, 0.6882, 1.156, 0.6699, 1.194, 0.6984, 1.172, 0.7084, 0.8251, 0.2606, 0.8834, 0.1955, 0.9007, 0.2221, 0.8806, 0.268, 0.9403, 0.1306, 0.9371, 0.2027, 0.9007, 0.2221, 0.8834, 0.1955, 0.9368, 0.2772, 0.8806, 0.268, 0.9007, 0.2221, 0.9371, 0.2027, 0.8017, 0.08381, 0.8358, 0.08309, 0.8596, 0.1382, 0.8146, 0.1733, 0.8358, 0.08309, 0.8683, 0.07623, 0.9047, 0.1041, 0.8596, 0.1382, 0.8596, 0.1382, 0.9047, 0.1041, 0.9403, 0.1306, 0.8834, 0.1955, 0.8146, 0.1733, 0.8596, 0.1382, 0.8834, 0.1955, 0.8251, 0.2606, 1.887, 0.9939, 1.848, 0.9308, 1.859, 0.9191, 1.884, 0.9438, 1.807, 0.8708, 1.845, 0.8828, 1.859, 0.9191, 1.848, 0.9308, 1.881, 0.8956, 1.884, 0.9438, 1.859, 0.9191, 1.845, 0.8828, 1.917, 0.9797, 1.903, 0.9888, 1.899, 0.9415, 1.915, 0.9391, 1.903, 0.9888, 1.887, 0.9939, 1.884, 0.9438, 1.899, 0.9415, 1.899, 0.9415, 1.884, 0.9438, 1.881, 0.8956, 1.898, 0.8971, 1.915, 0.9391, 1.899, 0.9415, 1.898, 0.8971, 1.915, 0.8985, 0.3689, 0.1974, 0.3672, 0.2549, 0.3372, 0.1377, 0.3451, 0.1142, 0.3672, 0.2549, 0.3689, 0.3121, 0.3309, 0.1609, 0.3372, 0.1377, 0.3372, 0.1377, 0.3309, 0.1609, 0.2931, 0.01027, 0.3086, 0.02195, 0.3451, 0.1142, 0.3372, 0.1377, 0.3086, 0.02195, 0.3274, 0.03137, 0.3689, 0.3121, 0.3374, 0.3371, 0.2985, 0.1708, 0.3309, 0.1609, 0.3374, 0.3371, 0.304, 0.3601, 0.2662, 0.1806, 0.2985, 0.1708, 0.2985, 0.1708, 0.2662, 0.1806, 0.2268, 0.0003206, 0.2597, 0.003503, 0.3309, 0.1609, 0.2985, 0.1708, 0.2597, 0.003503, 0.2931, 0.01027, 0.304, 0.3601, 0.2299, 0.3571, 0.2054, 0.187, 0.2662, 0.1806, 0.2299, 0.3571, 0.1563, 0.3622, 0.145, 0.1941, 0.2054, 0.187, 0.2054, 0.187, 0.145, 0.1941, 0.1306, 0.02879, 0.1791, 0.01741, 0.2662, 0.1806, 0.2054, 0.187, 0.1791, 0.01741, 0.2268, 0.0003206, 0.0003206, 0.2816, 0.06782, 0.1547, 0.08775, 0.2514, 0.03226, 0.3083, 0.06782, 0.1547, 0.1306, 0.02879, 0.145, 0.1941, 0.08775, 0.2514, 0.08775, 0.2514, 0.145, 0.1941, 0.1563, 0.3622, 0.1069, 0.3483, 0.03226, 0.3083, 0.08775, 0.2514, 0.1069, 0.3483, 0.05539, 0.3432, 0.1451, 0.7571, 0.1841, 0.7338, 0.1697, 0.7956, 0.1161, 0.7914, 0.1841, 0.7338, 0.2294, 0.721, 0.2269, 0.7954, 0.1697, 0.7956, 0.1697, 0.7956, 0.2269, 0.7954, 0.215, 0.868, 0.1519, 0.847, 0.1161, 0.7914, 0.1697, 0.7956, 0.1519, 0.847, 0.08939, 0.8262, 0.5407, 0.5252, 0.5838, 0.5388, 0.5796, 0.5548, 0.5574, 0.5563, 0.6269, 0.5539, 0.5976, 0.5695, 0.5796, 0.5548, 0.5838, 0.5388, 0.5709, 0.5871, 0.5574, 0.5563, 0.5796, 0.5548, 0.5976, 0.5695, 0.6269, 0.4748, 0.6239, 0.5143, 0.5868, 0.4947, 0.59, 0.4505, 0.6239, 0.5143, 0.6269, 0.5539, 0.5838, 0.5388, 0.5868, 0.4947, 0.5868, 0.4947, 0.5838, 0.5388, 0.5407, 0.5252, 0.5489, 0.4757, 0.59, 0.4505, 0.5868, 0.4947, 0.5489, 0.4757, 0.5531, 0.4244, 0.0003206, 0.4786, 0.03174, 0.4435, 0.07259, 0.5576, 0.005641, 0.5527, 0.03174, 0.4435, 0.0593, 0.4072, 0.1319, 0.5632, 0.07259, 0.5576, 0.07259, 0.5576, 0.1319, 0.5632, 0.2038, 0.7204, 0.1128, 0.6692, 0.005641, 0.5527, 0.07259, 0.5576, 0.1128, 0.6692, 0.01727, 0.6249, 0.7612, 0.2705, 0.7201, 0.2772, 0.7391, 0.1709, 0.7763, 0.1987, 0.7201, 0.2772, 0.6815, 0.2843, 0.7016, 0.1439, 0.7391, 0.1709, 0.7391, 0.1709, 0.7016, 0.1439, 0.7248, 0.0003206, 0.7593, 0.06589, 0.7763, 0.1987, 0.7391, 0.1709, 0.7593, 0.06589, 0.801, 0.1281, 0.8683, 0.07623, 0.9039, 0.03963, 0.9163, 0.07015, 0.9047, 0.1041, 0.9354, 0.0003206, 0.9403, 0.06726, 0.9163, 0.07015, 0.9039, 0.03963, 0.9403, 0.1306, 0.9047, 0.1041, 0.9163, 0.07015, 0.9403, 0.06726, 0.801, 0.4761, 0.7135, 0.4401, 0.7171, 0.3605, 0.7842, 0.3732, 0.7135, 0.4401, 0.6291, 0.4041, 0.6556, 0.3464, 0.7171, 0.3605, 0.7171, 0.3605, 0.6556, 0.3464, 0.6815, 0.2843, 0.7201, 0.2772, 0.7842, 0.3732, 0.7171, 0.3605, 0.7201, 0.2772, 0.7612, 0.2705, 0.9016, 0.3161, 0.8998, 0.376, 0.8529, 0.3757, 0.852, 0.3298, 0.8998, 0.376, 0.9016, 0.4367, 0.8539, 0.4217, 0.8529, 0.3757, 0.8529, 0.3757, 0.8539, 0.4217, 0.8044, 0.4108, 0.8017, 0.376, 0.852, 0.3298, 0.8529, 0.3757, 0.8017, 0.376, 0.8027, 0.3401, 0.219, 0.3629, 0.2504, 0.3645, 0.2531, 0.3917, 0.1906, 0.3805, 0.2504, 0.3645, 0.2819, 0.3651, 0.3184, 0.3984, 0.2531, 0.3917, 0.2531, 0.3917, 0.3184, 0.3984, 0.3546, 0.4302, 0.2564, 0.4147, 0.1906, 0.3805, 0.2531, 0.3917, 0.2564, 0.4147, 0.1603, 0.3982, 0.3546, 0.4302, 0.3518, 0.5456, 0.2752, 0.5459, 0.2564, 0.4147, 0.3518, 0.5456, 0.3546, 0.6595, 0.2961, 0.6756, 0.2752, 0.5459, 0.2752, 0.5459, 0.2961, 0.6756, 0.2389, 0.6929, 0.2003, 0.5464, 0.2564, 0.4147, 0.2752, 0.5459, 0.2003, 0.5464, 0.1603, 0.3982, 0.2389, 0.6929, 0.2215, 0.7069, 0.1661, 0.5548, 0.2003, 0.5464, 0.2215, 0.7069, 0.2038, 0.7204, 0.1319, 0.5632, 0.1661, 0.5548, 0.1661, 0.5548, 0.1319, 0.5632, 0.0593, 0.4072, 0.1104, 0.4014, 0.2003, 0.5464, 0.1661, 0.5548, 0.1104, 0.4014, 0.1603, 0.3982, 1.828, 0.4549, 1.802, 0.4252, 1.847, 0.4061, 1.86, 0.4587, 1.802, 0.4252, 1.772, 0.3965, 1.833, 0.3519, 1.847, 0.4061, 1.847, 0.4061, 1.833, 0.3519, 1.891, 0.3055, 1.891, 0.3882, 1.86, 0.4587, 1.847, 0.4061, 1.891, 0.3882, 1.891, 0.465, 1.335, 0.6527, 1.295, 0.6838, 1.284, 0.6233, 1.324, 0.6078, 1.295, 0.6838, 1.258, 0.7148, 1.252, 0.6362, 1.284, 0.6233, 1.284, 0.6233, 1.252, 0.6362, 1.245, 0.5525, 1.272, 0.5599, 1.324, 0.6078, 1.284, 0.6233, 1.272, 0.5599, 1.301, 0.5637, 1.601, 0.1294, 1.634, 0.1052, 1.67, 0.1637, 1.623, 0.1954, 1.634, 0.1052, 1.666, 0.08093, 1.715, 0.1319, 1.67, 0.1637, 1.67, 0.1637, 1.715, 0.1319, 1.772, 0.1825, 1.705, 0.2219, 1.623, 0.1954, 1.67, 0.1637, 1.705, 0.2219, 1.645, 0.2622, 1.92, 0.4172, 1.905, 0.4068, 1.912, 0.3712, 1.919, 0.3597, 1.892, 0.3953, 1.905, 0.3498, 1.912, 0.3712, 1.905, 0.4068, 1.92, 0.3055, 1.919, 0.3597, 1.912, 0.3712, 1.905, 0.3498, 1.772, 0.1825, 1.765, 0.2427, 1.713, 0.2779, 1.705, 0.2219, 1.765, 0.2427, 1.762, 0.3053, 1.723, 0.3347, 1.713, 0.2779, 1.713, 0.2779, 1.723, 0.3347, 1.684, 0.3668, 1.665, 0.3129, 1.705, 0.2219, 1.713, 0.2779, 1.665, 0.3129, 1.645, 0.2622, 0.6285, 0.4237, 0.5722, 0.4076, 0.5558, 0.3413, 0.6086, 0.3577, 0.5722, 0.4076, 0.5201, 0.3854, 0.5052, 0.325, 0.5558, 0.3413, 0.5558, 0.3413, 0.5052, 0.325, 0.4907, 0.2667, 0.5382, 0.2805, 0.6086, 0.3577, 0.5558, 0.3413, 0.5382, 0.2805, 0.5869, 0.2943, 0.5869, 0.2943, 0.5382, 0.2805, 0.5365, 0.2375, 0.5888, 0.253, 0.5382, 0.2805, 0.4907, 0.2667, 0.4847, 0.222, 0.5365, 0.2375, 0.5365, 0.2375, 0.4847, 0.222, 0.4796, 0.1766, 0.5346, 0.1939, 0.5888, 0.253, 0.5365, 0.2375, 0.5346, 0.1939, 0.5906, 0.2122, 0.5906, 0.2122, 0.5346, 0.1939, 0.5498, 0.1564, 0.596, 0.1727, 0.5346, 0.1939, 0.4796, 0.1766, 0.5035, 0.1407, 0.5498, 0.1564, 0.5498, 0.1564, 0.5035, 0.1407, 0.5279, 0.1044, 0.5649, 0.1188, 0.596, 0.1727, 0.5498, 0.1564, 0.5649, 0.1188, 0.602, 0.1328, 0.5494, 0.0003206, 0.5877, 0.04059, 0.5754, 0.07991, 0.5381, 0.05413, 0.5877, 0.04059, 0.6285, 0.07815, 0.615, 0.1068, 0.5754, 0.07991, 0.5754, 0.07991, 0.615, 0.1068, 0.602, 0.1328, 0.5649, 0.1188, 0.5381, 0.05413, 0.5754, 0.07991, 0.5649, 0.1188, 0.5279, 0.1044, 0.4432, 0.08875, 0.4646, 0.05375, 0.5024, 0.05423, 0.4873, 0.09727, 0.4646, 0.05375, 0.4852, 0.0174, 0.5176, 0.008442, 0.5024, 0.05423, 0.5024, 0.05423, 0.5176, 0.008442, 0.5494, 0.0003206, 0.5381, 0.05413, 0.4873, 0.09727, 0.5024, 0.05423, 0.5381, 0.05413, 0.5279, 0.1044, 0.3695, 0.1375, 0.4065, 0.1137, 0.4576, 0.1294, 0.4279, 0.1604, 0.4065, 0.1137, 0.4432, 0.08875, 0.4873, 0.09727, 0.4576, 0.1294, 0.4576, 0.1294, 0.4873, 0.09727, 0.5279, 0.1044, 0.5035, 0.1407, 0.4279, 0.1604, 0.4576, 0.1294, 0.5035, 0.1407, 0.4796, 0.1766, 0.3869, 0.2469, 0.3821, 0.1933, 0.4343, 0.2073, 0.4415, 0.2565, 0.3821, 0.1933, 0.3695, 0.1375, 0.4279, 0.1604, 0.4343, 0.2073, 0.4343, 0.2073, 0.4279, 0.1604, 0.4796, 0.1766, 0.4847, 0.222, 0.4415, 0.2565, 0.4343, 0.2073, 0.4847, 0.222, 0.4907, 0.2667, 0.3869, 0.2469, 0.4415, 0.2565, 0.4518, 0.3152, 0.397, 0.3053, 0.4415, 0.2565, 0.4907, 0.2667, 0.5052, 0.325, 0.4518, 0.3152, 0.4518, 0.3152, 0.5052, 0.325, 0.5201, 0.3854, 0.4621, 0.3768, 0.397, 0.3053, 0.4518, 0.3152, 0.4621, 0.3768, 0.4029, 0.3658, 0.54, 0.4454, 0.5334, 0.475, 0.4645, 0.4647, 0.4713, 0.4365, 0.5334, 0.475, 0.526, 0.5016, 0.4578, 0.4918, 0.4645, 0.4647, 0.4645, 0.4647, 0.4578, 0.4918, 0.3865, 0.4823, 0.3952, 0.4543, 0.4713, 0.4365, 0.4645, 0.4647, 0.3952, 0.4543, 0.4057, 0.4244, 0.3865, 0.4823, 0.4578, 0.4918, 0.4556, 0.5335, 0.3854, 0.5229, 0.4578, 0.4918, 0.526, 0.5016, 0.5244, 0.5446, 0.4556, 0.5335, 0.4556, 0.5335, 0.5244, 0.5446, 0.5226, 0.5873, 0.4533, 0.5751, 0.3854, 0.5229, 0.4556, 0.5335, 0.4533, 0.5751, 0.3827, 0.5628, 0.3827, 0.5628, 0.4533, 0.5751, 0.4536, 0.6191, 0.3779, 0.6039, 0.4533, 0.5751, 0.5226, 0.5873, 0.5306, 0.6338, 0.4536, 0.6191, 0.4536, 0.6191, 0.5306, 0.6338, 0.54, 0.6802, 0.4537, 0.6629, 0.3779, 0.6039, 0.4536, 0.6191, 0.4537, 0.6629, 0.3695, 0.6446, 0.54, 0.6802, 0.5318, 0.7081, 0.4531, 0.7096, 0.4537, 0.6629, 0.5318, 0.7081, 0.5241, 0.7362, 0.4524, 0.7572, 0.4531, 0.7096, 0.4531, 0.7096, 0.4524, 0.7572, 0.3804, 0.7812, 0.3763, 0.7119, 0.4537, 0.6629, 0.4531, 0.7096, 0.3763, 0.7119, 0.3695, 0.6446, 0.23, 0.721, 0.291, 0.7329, 0.2938, 0.8055, 0.2385, 0.7895, 0.291, 0.7329, 0.3537, 0.7424, 0.347, 0.8215, 0.2938, 0.8055, 0.2938, 0.8055, 0.347, 0.8215, 0.3537, 0.9012, 0.2969, 0.8807, 0.2385, 0.7895, 0.2938, 0.8055, 0.2969, 0.8807, 0.2443, 0.859, 0.794, 0.8928, 0.8048, 0.8397, 0.8512, 0.7993, 0.8622, 0.8517, 0.8048, 0.8397, 0.8052, 0.7879, 0.8389, 0.7466, 0.8512, 0.7993, 0.8512, 0.7993, 0.8389, 0.7466, 0.8687, 0.7043, 0.8993, 0.7603, 0.8622, 0.8517, 0.8512, 0.7993, 0.8993, 0.7603, 0.9285, 0.8154, 0.794, 0.8928, 0.8622, 0.8517, 0.8821, 0.909, 0.8338, 0.9277, 0.8622, 0.8517, 0.9285, 0.8154, 0.9292, 0.8912, 0.8821, 0.909, 0.8821, 0.909, 0.9292, 0.8912, 0.9292, 0.972, 0.9018, 0.969, 0.8338, 0.9277, 0.8821, 0.909, 0.9018, 0.969, 0.8717, 0.9652, 1.58, 0.7127, 1.588, 0.6847, 1.638, 0.6973, 1.633, 0.735, 1.588, 0.6847, 1.602, 0.6584, 1.644, 0.6584, 1.638, 0.6973, 1.638, 0.6973, 1.644, 0.6584, 1.686, 0.6611, 1.685, 0.7094, 1.633, 0.735, 1.638, 0.6973, 1.685, 0.7094, 1.684, 0.7587, 1.806, 0.7171, 1.743, 0.7378, 1.74, 0.6965, 1.796, 0.6833, 1.743, 0.7378, 1.684, 0.7587, 1.685, 0.7094, 1.74, 0.6965, 1.74, 0.6965, 1.685, 0.7094, 1.686, 0.6611, 1.736, 0.6551, 1.796, 0.6833, 1.74, 0.6965, 1.736, 0.6551, 1.792, 0.6487, 1.792, 0.6487, 1.736, 0.6551, 1.752, 0.6274, 1.787, 0.6103, 1.686, 0.6611, 1.735, 0.6163, 1.752, 0.6274, 1.736, 0.6551, 1.786, 0.5716, 1.787, 0.6103, 1.752, 0.6274, 1.735, 0.6163, 1.579, 0.5825, 1.618, 0.5294, 1.631, 0.5943, 1.592, 0.62, 1.618, 0.5294, 1.656, 0.4758, 1.67, 0.5683, 1.631, 0.5943, 1.631, 0.5943, 1.67, 0.5683, 1.686, 0.6611, 1.644, 0.6584, 1.592, 0.62, 1.631, 0.5943, 1.644, 0.6584, 1.602, 0.6584, 1.656, 0.4758, 1.686, 0.4798, 1.74, 0.5145, 1.72, 0.5229, 1.686, 0.4798, 1.717, 0.4832, 1.76, 0.5046, 1.74, 0.5145, 1.74, 0.5145, 1.76, 0.5046, 1.806, 0.5286, 1.797, 0.5505, 1.72, 0.5229, 1.74, 0.5145, 1.797, 0.5505, 1.786, 0.5716, 1.686, 0.6611, 1.67, 0.5683, 1.708, 0.5691, 1.735, 0.6163, 1.656, 0.4758, 1.72, 0.5229, 1.708, 0.5691, 1.67, 0.5683, 1.786, 0.5716, 1.735, 0.6163, 1.708, 0.5691, 1.72, 0.5229, 1.178, 0.1258, 1.09, 0.1877, 1.088, 0.1531, 1.165, 0.114, 1.09, 0.1877, 1.0, 0.2503, 1.012, 0.1906, 1.088, 0.1531, 1.088, 0.1531, 1.012, 0.1906, 1.021, 0.1298, 1.085, 0.1185, 1.165, 0.114, 1.088, 0.1531, 1.085, 0.1185, 1.149, 0.1026, 1.265, 0.333, 1.214, 0.3257, 1.152, 0.2567, 1.222, 0.2296, 1.214, 0.3257, 1.164, 0.322, 1.081, 0.2901, 1.152, 0.2567, 1.152, 0.2567, 1.081, 0.2901, 1.0, 0.2503, 1.09, 0.1877, 1.222, 0.2296, 1.152, 0.2567, 1.09, 0.1877, 1.178, 0.1258, 1.601, 0.4106, 1.636, 0.3883, 1.648, 0.4161, 1.637, 0.4403, 1.67, 0.3675, 1.668, 0.4179, 1.648, 0.4161, 1.636, 0.3883, 1.67, 0.4697, 1.637, 0.4403, 1.648, 0.4161, 1.668, 0.4179, 1.98, 0.9816, 1.954, 0.9818, 1.952, 0.8768, 1.979, 0.8642, 1.954, 0.9818, 1.927, 0.9806, 1.927, 0.8891, 1.952, 0.8768, 1.952, 0.8768, 1.927, 0.8891, 1.918, 0.799, 1.949, 0.7743, 1.979, 0.8642, 1.952, 0.8768, 1.949, 0.7743, 1.98, 0.747, 1.382, 0.6231, 1.38, 0.5921, 1.437, 0.539, 1.45, 0.5575, 1.38, 0.5921, 1.377, 0.5616, 1.423, 0.5201, 1.437, 0.539, 1.437, 0.539, 1.423, 0.5201, 1.466, 0.4758, 1.493, 0.4822, 1.45, 0.5575, 1.437, 0.539, 1.493, 0.4822, 1.517, 0.4902, 1.474, 0.1723, 1.45, 0.2112, 1.431, 0.1669, 1.472, 0.09683, 1.45, 0.2112, 1.425, 0.2538, 1.392, 0.2385, 1.431, 0.1669, 1.431, 0.1669, 1.392, 0.2385, 1.36, 0.2264, 1.414, 0.1221, 1.472, 0.09683, 1.431, 0.1669, 1.414, 0.1221, 1.469, 0.01892, 1.6, 0.2007, 1.538, 0.1864, 1.529, 0.09847, 1.584, 0.1006, 1.538, 0.1864, 1.474, 0.1723, 1.472, 0.09683, 1.529, 0.09847, 1.529, 0.09847, 1.472, 0.09683, 1.469, 0.01892, 1.518, 0.009896, 1.584, 0.1006, 1.529, 0.09847, 1.518, 0.009896, 1.565, 0.000372, 1.142, 0.9115, 1.098, 0.914, 1.084, 0.8348, 1.142, 0.8099, 1.098, 0.914, 1.052, 0.9171, 1.023, 0.8616, 1.084, 0.8348, 1.084, 0.8348, 1.023, 0.8616, 1.0, 0.8053, 1.071, 0.7569, 1.142, 0.8099, 1.084, 0.8348, 1.071, 0.7569, 1.142, 0.7091, 1.712, 0.8192, 1.779, 0.7595, 1.779, 0.8735, 1.752, 0.8849, 1.335, 0.3338, 1.33, 0.4242, 1.292, 0.4246, 1.277, 0.381, 1.323, 0.518, 1.269, 0.469, 1.292, 0.4246, 1.33, 0.4242, 1.216, 0.4296, 1.277, 0.381, 1.292, 0.4246, 1.269, 0.469, 1.323, 0.518, 1.313, 0.542, 1.268, 0.5175, 1.269, 0.469, 1.313, 0.542, 1.301, 0.5637, 1.272, 0.5599, 1.268, 0.5175, 1.268, 0.5175, 1.272, 0.5599, 1.245, 0.5525, 1.222, 0.4916, 1.269, 0.469, 1.268, 0.5175, 1.222, 0.4916, 1.216, 0.4296, 1.772, 0.2613, 1.786, 0.188, 1.853, 0.2373, 1.834, 0.2818, 1.786, 0.188, 1.796, 0.1152, 1.871, 0.1944, 1.853, 0.2373, 1.853, 0.2373, 1.871, 0.1944, 1.941, 0.2716, 1.916, 0.2878, 1.834, 0.2818, 1.853, 0.2373, 1.916, 0.2878, 1.892, 0.3047, 1.796, 0.1152, 1.827, 0.06834, 1.865, 0.1456, 1.871, 0.1944, 1.856, 0.02554, 1.904, 0.1464, 1.865, 0.1456, 1.827, 0.06834, 1.941, 0.2716, 1.871, 0.1944, 1.865, 0.1456, 1.904, 0.1464, 1.167, 0.8406, 1.157, 0.7913, 1.199, 0.7887, 1.206, 0.8427, 1.157, 0.7913, 1.143, 0.742, 1.192, 0.7324, 1.199, 0.7887, 1.199, 0.7887, 1.192, 0.7324, 1.24, 0.721, 1.242, 0.7856, 1.206, 0.8427, 1.199, 0.7887, 1.242, 0.7856, 1.244, 0.8473, 1.335, 0.8587, 1.288, 0.8523, 1.287, 0.7865, 1.332, 0.7866, 1.288, 0.8523, 1.244, 0.8473, 1.242, 0.7856, 1.287, 0.7865, 1.287, 0.7865, 1.242, 0.7856, 1.24, 0.721, 1.287, 0.7192, 1.332, 0.7866, 1.287, 0.7865, 1.287, 0.7192, 1.335, 0.7156, 1.446, 0.8109, 1.404, 0.7644, 1.443, 0.7267, 1.513, 0.7893, 1.404, 0.7644, 1.36, 0.7211, 1.372, 0.6705, 1.443, 0.7267, 1.443, 0.7267, 1.372, 0.6705, 1.382, 0.6231, 1.481, 0.69, 1.513, 0.7893, 1.443, 0.7267, 1.481, 0.69, 1.578, 0.7581, 1.382, 0.6231, 1.45, 0.5575, 1.514, 0.6032, 1.481, 0.69, 1.45, 0.5575, 1.517, 0.4902, 1.548, 0.5043, 1.514, 0.6032, 1.514, 0.6032, 1.548, 0.5043, 1.578, 0.5247, 1.573, 0.6411, 1.481, 0.69, 1.514, 0.6032, 1.573, 0.6411, 1.578, 0.7581, 1.474, 0.1723, 1.537, 0.3205, 1.503, 0.3419, 1.45, 0.2112, 1.537, 0.3205, 1.599, 0.4742, 1.555, 0.4751, 1.503, 0.3419, 1.503, 0.3419, 1.555, 0.4751, 1.507, 0.4747, 1.468, 0.3634, 1.45, 0.2112, 1.503, 0.3419, 1.468, 0.3634, 1.425, 0.2538, 1.924, 0.4804, 1.922, 0.6123, 1.875, 0.6104, 1.865, 0.4793, 1.922, 0.6123, 1.924, 0.7463, 1.885, 0.7445, 1.875, 0.6104, 1.875, 0.6104, 1.885, 0.7445, 1.847, 0.745, 1.828, 0.6086, 1.865, 0.4793, 1.875, 0.6104, 1.828, 0.6086, 1.807, 0.4758, 1.6, 0.2007, 1.6, 0.3359, 1.559, 0.281, 1.538, 0.1864, 1.599, 0.4742, 1.537, 0.3205, 1.559, 0.281, 1.6, 0.3359, 1.474, 0.1723, 1.538, 0.1864, 1.559, 0.281, 1.537, 0.3205, 1.158, 0.4096, 1.103, 0.4119, 1.107, 0.3828, 1.138, 0.3707, 1.047, 0.4104, 1.078, 0.3694, 1.107, 0.3828, 1.103, 0.4119, 1.114, 0.3338, 1.138, 0.3707, 1.107, 0.3828, 1.078, 0.3694, 1.941, 0.2716, 1.904, 0.1464, 1.916, 0.09947, 1.941, 0.1341, 1.856, 0.02554, 1.897, 0.01182, 1.916, 0.09947, 1.904, 0.1464, 1.938, 0.000372, 1.941, 0.1341, 1.916, 0.09947, 1.897, 0.01182, 1.711, 0.9306, 1.647, 0.8939, 1.651, 0.8386, 1.711, 0.8451, 1.647, 0.8939, 1.579, 0.8584, 1.588, 0.8307, 1.651, 0.8386, 1.651, 0.8386, 1.588, 0.8307, 1.6, 0.8044, 1.655, 0.7833, 1.711, 0.8451, 1.651, 0.8386, 1.655, 0.7833, 1.708, 0.7595, 1.772, 0.1825, 1.715, 0.1319, 1.734, 0.08879, 1.771, 0.0931, 1.666, 0.08093, 1.719, 0.04151, 1.734, 0.08879, 1.715, 0.1319, 1.772, 0.000372, 1.771, 0.0931, 1.734, 0.08879, 1.719, 0.04151, 1.881, 0.8956, 1.845, 0.8828, 1.848, 0.8651, 1.88, 0.8819, 1.845, 0.8828, 1.807, 0.8708, 1.816, 0.8487, 1.848, 0.8651, 1.848, 0.8651, 1.816, 0.8487, 1.823, 0.8264, 1.852, 0.8473, 1.88, 0.8819, 1.848, 0.8651, 1.852, 0.8473, 1.879, 0.8682, 1.915, 0.8985, 1.897, 0.8834, 1.895, 0.8208, 1.915, 0.8328, 1.897, 0.8834, 1.879, 0.8682, 1.876, 0.8088, 1.895, 0.8208, 1.895, 0.8208, 1.876, 0.8088, 1.872, 0.747, 1.894, 0.7556, 1.915, 0.8328, 1.895, 0.8208, 1.894, 0.7556, 1.917, 0.7656, 1.879, 0.8682, 1.852, 0.8473, 1.859, 0.8148, 1.876, 0.8088, 1.823, 0.8264, 1.846, 0.7875, 1.859, 0.8148, 1.852, 0.8473, 1.872, 0.747, 1.876, 0.8088, 1.859, 0.8148, 1.846, 0.7875, 1.879, 0.8682, 1.897, 0.8834, 1.892, 0.8875, 1.88, 0.8819, 1.915, 0.8985, 1.898, 0.8971, 1.892, 0.8875, 1.897, 0.8834, 1.881, 0.8956, 1.88, 0.8819, 1.892, 0.8875, 1.898, 0.8971])
me_plane.materials.append(mat_material)
me_plane.use_remesh_fix_poles = True
me_plane.use_remesh_preserve_attributes = False
me_plane.use_mirror_vertex_groups = False
me_plane.update()
me_plane.normals_split_custom_set([tuple(v) for v in zip(*[iter([-0.4131, -0.5996, -0.6855, -0.4131, -0.5996, -0.6855, -0.4131, -0.5996, -0.6855, -0.4131, -0.5996, -0.6855, -0.2803, -0.7045, -0.652, -0.2803, -0.7045, -0.652, -0.2803, -0.7045, -0.652, -0.2803, -0.7045, -0.652, -0.125, -0.9614, -0.2452, -0.125, -0.9614, -0.2452, -0.125, -0.9614, -0.2452, -0.125, -0.9614, -0.2452, -0.2634, -0.9199, -0.2904, -0.2634, -0.9199, -0.2904, -0.2634, -0.9199, -0.2904, -0.2634, -0.9199, -0.2904, -0.3679, -0.6746, -0.6399, -0.3679, -0.6746, -0.6399, -0.3679, -0.6746, -0.6399, -0.3679, -0.6746, -0.6399, -0.3421, -0.8535, -0.3931, -0.3421, -0.8535, -0.3931, -0.3421, -0.8535, -0.3931, -0.3421, -0.8535, -0.3931, -0.3506, -0.8066, -0.4759, -0.3506, -0.8066, -0.4759, -0.3506, -0.8066, -0.4759, -0.3506, -0.8066, -0.4759, -0.3373, -0.7425, -0.5787, -0.3373, -0.7425, -0.5787, -0.3373, -0.7425, -0.5787, -0.3373, -0.7425, -0.5787, -0.1516, -0.9077, 0.3913, -0.1516, -0.9077, 0.3913, -0.1516, -0.9077, 0.3913, -0.1516, -0.9077, 0.3913, -0.2026, -0.9662, 0.1592, -0.2026, -0.9662, 0.1592, -0.2026, -0.9662, 0.1592, -0.2026, -0.9662, 0.1592, -0.1607, -0.9538, 0.2537, -0.1607, -0.9538, 0.2537, -0.1607, -0.9538, 0.2537, -0.1607, -0.9538, 0.2537, -0.1217, -0.903, 0.4121, -0.1217, -0.903, 0.4121, -0.1217, -0.903, 0.4121, -0.1217, -0.903, 0.4121, 0.3364, -0.8639, 0.3748, 0.3364, -0.8639, 0.3748, 0.3364, -0.8639, 0.3748, 0.3364, -0.8639, 0.3748, 0.3774, -0.8369, 0.3964, 0.3774, -0.8369, 0.3964, 0.3774, -0.8369, 0.3964, 0.3774, -0.8369, 0.3964, 0.4142, -0.8636, 0.2874, 0.4142, -0.8636, 0.2874, 0.4142, -0.8636, 0.2874, 0.4142, -0.8636, 0.2874, 0.4946, -0.8545, 0.1589, 0.4946, -0.8545, 0.1589, 0.4946, -0.8545, 0.1589, 0.4946, -0.8545, 0.1589, 0.4669, -0.8825, 0.05605, 0.4669, -0.8825, 0.05605, 0.4669, -0.8825, 0.05605, 0.4669, -0.8825, 0.05605, 0.3126, -0.9486, 0.04982, 0.3126, -0.9486, 0.04982, 0.3126, -0.9486, 0.04982, 0.3126, -0.9486, 0.04982, 0.2619, -0.9356, 0.2368, 0.2619, -0.9356, 0.2368, 0.2619, -0.9356, 0.2368, 0.2619, -0.9356, 0.2368, 0.2724, -0.902, 0.3349, 0.2724, -0.902, 0.3349, 0.2724, -0.902, 0.3349, 0.2724, -0.902, 0.3349, 0.4126, -0.9095, -0.05109, 0.4126, -0.9095, -0.05109, 0.4126, -0.9095, -0.05109, 0.4126, -0.9095, -0.05109, 0.4528, -0.8909, -0.03518, 0.4528, -0.8909, -0.03518, 0.4528, -0.8909, -0.03518, 0.4528, -0.8909, -0.03518, 0.4177, -0.894, 0.1619, 0.4177, -0.894, 0.1619, 0.4177, -0.894, 0.1619, 0.4177, -0.894, 0.1619, 0.5472, -0.8304, 0.1049, 0.5472, -0.8304, 0.1049, 0.5472, -0.8304, 0.1049, 0.5472, -0.8304, 0.1049, 0.5588, -0.8277, 0.05152, 0.5588, -0.8277, 0.05152, 0.5588, -0.8277, 0.05152, 0.5588, -0.8277, 0.05152, 0.481, -0.8693, 0.114, 0.481, -0.8693, 0.114, 0.481, -0.8693, 0.114, 0.481, -0.8693, 0.114, 0.6098, -0.7925, 0.004709, 0.6098, -0.7925, 0.004709, 0.6098, -0.7925, 0.004709, 0.6098, -0.7925, 0.004709, 0.5255, -0.8493, -0.05, 0.5255, -0.8493, -0.05, 0.5255, -0.8493, -0.05, 0.5255, -0.8493, -0.05, 0.7384, -0.6615, 0.131, 0.7384, -0.6615, 0.131, 0.7384, -0.6615, 0.131, 0.7384, -0.6615, 0.131, 0.6852, -0.7252, 0.06706, 0.6852, -0.7252, 0.06706, 0.6852, -0.7252, 0.06706, 0.6852, -0.7252, 0.06706, 0.5536, -0.8039, 0.2173, 0.5536, -0.8039, 0.2173, 0.5536, -0.8039, 0.2173, 0.5536, -0.8039, 0.2173, 0.5701, -0.7582, 0.3164, 0.5701, -0.7582, 0.3164, 0.5701, -0.7582, 0.3164, 0.5701, -0.7582, 0.3164, 0.04007, -0.8679, 0.4951, 0.04007, -0.8679, 0.4951, 0.04007, -0.8679, 0.4951, 0.04007, -0.8679, 0.4951, 0.1897, -0.8474, 0.4959, 0.1897, -0.8474, 0.4959, 0.1897, -0.8474, 0.4959, 0.1897, -0.8474, 0.4959, 0.1067, -0.8756, 0.4712, 0.1067, -0.8756, 0.4712, 0.1067, -0.8756, 0.4712, 0.1067, -0.8756, 0.4712, 0.01788, -0.8692, 0.4941, 0.01788, -0.8692, 0.4941, 0.01788, -0.8692, 0.4941, 0.01788, -0.8692, 0.4941, 0.2928, -0.7926, 0.5349, 0.2928, -0.7926, 0.5349, 0.2928, -0.7926, 0.5349, 0.2928, -0.7926, 0.5349, 0.2901, -0.7564, 0.5863, 0.2901, -0.7564, 0.5863, 0.2901, -0.7564, 0.5863, 0.2901, -0.7564, 0.5863, 0.3517, -0.7342, 0.5807, 0.3517, -0.7342, 0.5807, 0.3517, -0.7342, 0.5807, 0.3517, -0.7342, 0.5807, 0.2903, -0.7794, 0.5553, 0.2903, -0.7794, 0.5553, 0.2903, -0.7794, 0.5553, 0.2903, -0.7794, 0.5553, 0.5038, -0.5091, 0.6978, 0.5038, -0.5091, 0.6978, 0.5038, -0.5091, 0.6978, 0.5038, -0.5091, 0.6978, 0.3999, -0.5055, 0.7646, 0.3999, -0.5055, 0.7646, 0.3999, -0.5055, 0.7646, 0.3999, -0.5055, 0.7646, 0.5343, -0.3521, 0.7685, 0.5343, -0.3521, 0.7685, 0.5343, -0.3521, 0.7685, 0.5343, -0.3521, 0.7685, 0.4059, -0.4432, 0.7993, 0.4059, -0.4432, 0.7993, 0.4059, -0.4432, 0.7993, 0.4059, -0.4432, 0.7993, 0.4127, -0.4408, 0.7971, 0.4127, -0.4408, 0.7971, 0.4127, -0.4408, 0.7971, 0.4127, -0.4408, 0.7971, 0.7485, 0.02605, 0.6627, 0.7485, 0.02605, 0.6627, 0.7485, 0.02605, 0.6627, 0.7485, 0.02605, 0.6627, 0.594, 0.06044, 0.8022, 0.594, 0.06044, 0.8022, 0.594, 0.06044, 0.8022, 0.594, 0.06044, 0.8022, 0.6565, 0.07181, 0.7509, 0.6565, 0.07181, 0.7509, 0.6565, 0.07181, 0.7509, 0.6565, 0.07181, 0.7509, 0.7153, 0.01342, 0.6987, 0.7153, 0.01342, 0.6987, 0.7153, 0.01342, 0.6987, 0.7153, 0.01342, 0.6987, 0.5532, 0.7484, 0.3658, 0.5532, 0.7484, 0.3658, 0.5532, 0.7484, 0.3658, 0.5532, 0.7484, 0.3658, 0.5673, 0.7432, 0.3548, 0.5673, 0.7432, 0.3548, 0.5673, 0.7432, 0.3548, 0.5673, 0.7432, 0.3548, 0.555, 0.6796, 0.4797, 0.555, 0.6796, 0.4797, 0.555, 0.6796, 0.4797, 0.555, 0.6796, 0.4797, 0.5481, 0.7103, 0.4417, 0.5481, 0.7103, 0.4417, 0.5481, 0.7103, 0.4417, 0.5481, 0.7103, 0.4417, 0.5664, 0.609, 0.5553, 0.5664, 0.609, 0.5553, 0.5664, 0.609, 0.5553, 0.5664, 0.609, 0.5553, 0.5316, 0.6431, 0.5511, 0.5316, 0.6431, 0.5511, 0.5316, 0.6431, 0.5511, 0.5316, 0.6431, 0.5511, 0.554, 0.7198, 0.4184, 0.554, 0.7198, 0.4184, 0.554, 0.7198, 0.4184, 0.554, 0.7198, 0.4184, 0.5227, 0.7, 0.4866, 0.5227, 0.7, 0.4866, 0.5227, 0.7, 0.4866, 0.5227, 0.7, 0.4866, -0.3213, 0.8259, 0.4632, -0.3213, 0.8259, 0.4632, -0.3213, 0.8259, 0.4632, -0.3213, 0.8259, 0.4632, -0.2485, 0.914, 0.3207, -0.2485, 0.914, 0.3207, -0.2485, 0.914, 0.3207, -0.2485, 0.914, 0.3207, -0.1024, 0.9082, 0.4058, -0.1024, 0.9082, 0.4058, -0.1024, 0.9082, 0.4058, -0.1024, 0.9082, 0.4058, -0.4221, 0.7618, 0.4915, -0.4221, 0.7618, 0.4915, -0.4221, 0.7618, 0.4915, -0.4221, 0.7618, 0.4915, -0.5641, 0.7521, 0.3408, -0.5641, 0.7521, 0.3408, -0.5641, 0.7521, 0.3408, -0.5641, 0.7521, 0.3408, -0.4675, 0.6881, 0.5549, -0.4675, 0.6881, 0.5549, -0.4675, 0.6881, 0.5549, -0.4675, 0.6881, 0.5549, -0.44, 0.8893, -0.1246, -0.44, 0.8893, -0.1246, -0.44, 0.8893, -0.1246, -0.44, 0.8893, -0.1246, -0.4769, 0.865, 0.1561, -0.4769, 0.865, 0.1561, -0.4769, 0.865, 0.1561, -0.4769, 0.865, 0.1561, -0.4082, 0.9063, -0.1099, -0.4082, 0.9063, -0.1099, -0.4082, 0.9063, -0.1099, -0.4082, 0.9063, -0.1099, -0.8104, 0.5024, -0.3013, -0.8104, 0.5024, -0.3013, -0.8104, 0.5024, -0.3013, -0.8104, 0.5024, -0.3013, -0.7366, 0.6752, 0.03822, -0.7366, 0.6752, 0.03822, -0.7366, 0.6752, 0.03822, -0.7366, 0.6752, 0.03822, -0.8233, 0.5605, 0.08903, -0.8233, 0.5605, 0.08903, -0.8233, 0.5605, 0.08903, -0.8233, 0.5605, 0.08903, -0.7931, 0.5906, -0.1488, -0.7931, 0.5906, -0.1488, -0.7931, 0.5906, -0.1488, -0.7931, 0.5906, -0.1488, -0.7459, 0.4136, 0.5221, -0.7459, 0.4136, 0.5221, -0.7459, 0.4136, 0.5221, -0.7459, 0.4136, 0.5221, -0.6612, 0.5842, 0.4706, -0.6612, 0.5842, 0.4706, -0.6612, 0.5842, 0.4706, -0.6612, 0.5842, 0.4706, -0.6355, 0.5714, 0.5193, -0.6355, 0.5714, 0.5193, -0.6355, 0.5714, 0.5193, -0.6355, 0.5714, 0.5193, -0.5999, 0.4368, 0.6704, -0.5999, 0.4368, 0.6704, -0.5999, 0.4368, 0.6704, -0.5999, 0.4368, 0.6704, -0.45, 0.893, -0.006922, -0.45, 0.893, -0.006922, -0.45, 0.893, -0.006922, -0.45, 0.893, -0.006922, -0.4325, 0.8906, -0.1405, -0.4325, 0.8906, -0.1405, -0.4325, 0.8906, -0.1405, -0.4325, 0.8906, -0.1405, -0.445, 0.8731, -0.1992, -0.445, 0.8731, -0.1992, -0.445, 0.8731, -0.1992, -0.445, 0.8731, -0.1992, -0.4487, 0.8898, -0.08396, -0.4487, 0.8898, -0.08396, -0.4487, 0.8898, -0.08396, -0.4487, 0.8898, -0.08396, -0.4127, 0.8589, 0.3032, -0.4127, 0.8589, 0.3032, -0.4127, 0.8589, 0.3032, -0.4127, 0.8589, 0.3032, -0.4506, 0.788, 0.4194, -0.4506, 0.788, 0.4194, -0.4506, 0.788, 0.4194, -0.4506, 0.788, 0.4194, -0.4671, 0.8555, 0.2233, -0.4671, 0.8555, 0.2233, -0.4671, 0.8555, 0.2233, -0.4671, 0.8555, 0.2233, -0.4553, 0.8861, 0.08641, -0.4553, 0.8861, 0.08641, -0.4553, 0.8861, 0.08641, -0.4553, 0.8861, 0.08641, -0.3755, 0.8722, 0.3135, -0.3755, 0.8722, 0.3135, -0.3755, 0.8722, 0.3135, -0.3755, 0.8722, 0.3135, -0.4453, 0.8199, 0.3598, -0.4453, 0.8199, 0.3598, -0.4453, 0.8199, 0.3598, -0.4453, 0.8199, 0.3598, -0.4391, 0.77, 0.4629, -0.4391, 0.77, 0.4629, -0.4391, 0.77, 0.4629, -0.4391, 0.77, 0.4629, -0.3726, 0.8024, 0.4661, -0.3726, 0.8024, 0.4661, -0.3726, 0.8024, 0.4661, -0.3726, 0.8024, 0.4661, -0.6368, 0.7658, -0.08996, -0.6368, 0.7658, -0.08996, -0.6368, 0.7658, -0.08996, -0.6368, 0.7658, -0.08996, -0.5651, 0.8226, 0.06303, -0.5651, 0.8226, 0.06303, -0.5651, 0.8226, 0.06303, -0.5651, 0.8226, 0.06303, -0.5336, 0.8092, 0.2458, -0.5336, 0.8092, 0.2458, -0.5336, 0.8092, 0.2458, -0.5336, 0.8092, 0.2458, -0.6559, 0.735, 0.1717, -0.6559, 0.735, 0.1717, -0.6559, 0.735, 0.1717, -0.6559, 0.735, 0.1717, -0.7864, 0.2727, 0.5542, -0.7864, 0.2727, 0.5542, -0.7864, 0.2727, 0.5542, -0.7864, 0.2727, 0.5542, -0.8554, 0.2525, 0.4523, -0.8554, 0.2525, 0.4523, -0.8554, 0.2525, 0.4523, -0.8554, 0.2525, 0.4523, -0.8698, 0.1676, 0.4641, -0.8698, 0.1676, 0.4641, -0.8698, 0.1676, 0.4641, -0.8698, 0.1676, 0.4641, -0.8514, 0.2937, 0.4347, -0.8514, 0.2937, 0.4347, -0.8514, 0.2937, 0.4347, -0.8514, 0.2937, 0.4347, -0.838, 0.3746, 0.3967, -0.838, 0.3746, 0.3967, -0.838, 0.3746, 0.3967, -0.838, 0.3746, 0.3967, -0.8546, 0.2651, 0.4466, -0.8546, 0.2651, 0.4466, -0.8546, 0.2651, 0.4466, -0.8546, 0.2651, 0.4466, -0.8253, 0.213, 0.523, -0.8253, 0.213, 0.523, -0.8253, 0.213, 0.523, -0.8253, 0.213, 0.523, -0.978, 0.1308, 0.1627, -0.978, 0.1308, 0.1627, -0.978, 0.1308, 0.1627, -0.978, 0.1308, 0.1627, -0.9837, 0.04184, 0.1748, -0.9837, 0.04184, 0.1748, -0.9837, 0.04184, 0.1748, -0.9837, 0.04184, 0.1748, -0.967, 0.1137, 0.2281, -0.967, 0.1137, 0.2281, -0.967, 0.1137, 0.2281, -0.967, 0.1137, 0.2281, -0.9977, -0.06698, 0.008815, -0.9977, -0.06698, 0.008815, -0.9977, -0.06698, 0.008815, -0.9977, -0.06698, 0.008815, -0.999, -0.04502, 0.007894, -0.999, -0.04502, 0.007894, -0.999, -0.04502, 0.007894, -0.999, -0.04502, 0.007894, -0.9923, -0.07113, 0.1009, -0.9923, -0.07113, 0.1009, -0.9923, -0.07113, 0.1009, -0.9923, -0.07113, 0.1009, -0.9894, -0.08391, 0.1188, -0.9894, -0.08391, 0.1188, -0.9894, -0.08391, 0.1188, -0.9894, -0.08391, 0.1188, -0.7981, -0.4611, 0.388, -0.7981, -0.4611, 0.388, -0.7981, -0.4611, 0.388, -0.7981, -0.4611, 0.388, -0.756, -0.4734, 0.4519, -0.756, -0.4734, 0.4519, -0.756, -0.4734, 0.4519, -0.756, -0.4734, 0.4519, -0.7861, -0.532, 0.3146, -0.7861, -0.532, 0.3146, -0.7861, -0.532, 0.3146, -0.7861, -0.532, 0.3146, -0.8304, -0.5202, 0.1997, -0.8304, -0.5202, 0.1997, -0.8304, -0.5202, 0.1997, -0.8304, -0.5202, 0.1997, -0.4481, -0.4673, 0.7621, -0.4481, -0.4673, 0.7621, -0.4481, -0.4673, 0.7621, -0.4481, -0.4673, 0.7621, -0.4485, -0.5012, 0.7401, -0.4485, -0.5012, 0.7401, -0.4485, -0.5012, 0.7401, -0.4485, -0.5012, 0.7401, -0.5676, -0.558, 0.6053, -0.5676, -0.558, 0.6053, -0.5676, -0.558, 0.6053, -0.5676, -0.558, 0.6053, -0.5261, -0.5285, 0.6663, -0.5261, -0.5285, 0.6663, -0.5261, -0.5285, 0.6663, -0.5261, -0.5285, 0.6663, -0.6271, -0.5906, 0.5079, -0.6271, -0.5906, 0.5079, -0.6271, -0.5906, 0.5079, -0.6271, -0.5906, 0.5079, -0.6121, -0.6607, 0.4346, -0.6121, -0.6607, 0.4346, -0.6121, -0.6607, 0.4346, -0.6121, -0.6607, 0.4346, -0.7143, -0.6804, 0.1638, -0.7143, -0.6804, 0.1638, -0.7143, -0.6804, 0.1638, -0.7143, -0.6804, 0.1638, -0.7528, -0.6018, 0.2667, -0.7528, -0.6018, 0.2667, -0.7528, -0.6018, 0.2667, -0.7528, -0.6018, 0.2667, -0.7347, -0.673, -0.08588, -0.7347, -0.673, -0.08588, -0.7347, -0.673, -0.08588, -0.7347, -0.673, -0.08588, -0.7006, -0.7135, 0.005968, -0.7006, -0.7135, 0.005968, -0.7006, -0.7135, 0.005968, -0.7006, -0.7135, 0.005968, -0.6969, -0.7073, 0.1184, -0.6969, -0.7073, 0.1184, -0.6969, -0.7073, 0.1184, -0.6969, -0.7073, 0.1184, -0.6646, -0.7412, -0.09461, -0.6646, -0.7412, -0.09461, -0.6646, -0.7412, -0.09461, -0.6646, -0.7412, -0.09461, -0.223, -0.8099, 0.5425, -0.223, -0.8099, 0.5425, -0.223, -0.8099, 0.5425, -0.223, -0.8099, 0.5425, -0.3222, -0.7853, 0.5286, -0.3222, -0.7853, 0.5286, -0.3222, -0.7853, 0.5286, -0.3222, -0.7853, 0.5286, -0.1926, -0.7617, 0.6186, -0.1926, -0.7617, 0.6186, -0.1926, -0.7617, 0.6186, -0.1926, -0.7617, 0.6186, -0.09916, -0.8365, 0.539, -0.09916, -0.8365, 0.539, -0.09916, -0.8365, 0.539, -0.09916, -0.8365, 0.539, 0.01915, -0.5461, 0.8375, 0.01915, -0.5461, 0.8375, 0.01915, -0.5461, 0.8375, 0.01915, -0.5461, 0.8375, -0.1739, -0.4486, 0.8766, -0.1739, -0.4486, 0.8766, -0.1739, -0.4486, 0.8766, -0.1739, -0.4486, 0.8766, -0.1498, -0.6113, 0.7771, -0.1498, -0.6113, 0.7771, -0.1498, -0.6113, 0.7771, -0.1498, -0.6113, 0.7771, -0.06785, -0.3965, 0.9155, -0.06785, -0.3965, 0.9155, -0.06785, -0.3965, 0.9155, -0.06785, -0.3965, 0.9155, -0.1476, -0.3981, 0.9054, -0.1476, -0.3981, 0.9054, -0.1476, -0.3981, 0.9054, -0.1476, -0.3981, 0.9054, 0.03374, -0.5363, 0.8434, 0.03374, -0.5363, 0.8434, 0.03374, -0.5363, 0.8434, 0.03374, -0.5363, 0.8434, 0.005606, -0.4433, 0.8964, 0.005606, -0.4433, 0.8964, 0.005606, -0.4433, 0.8964, 0.005606, -0.4433, 0.8964, -0.5414, 0.1241, 0.8315, -0.5414, 0.1241, 0.8315, -0.5414, 0.1241, 0.8315, -0.5414, 0.1241, 0.8315, -0.3698, 0.2105, 0.9049, -0.3698, 0.2105, 0.9049, -0.3698, 0.2105, 0.9049, -0.3698, 0.2105, 0.9049, -0.3848, 0.1411, 0.9122, -0.3848, 0.1411, 0.9122, -0.3848, 0.1411, 0.9122, -0.3848, 0.1411, 0.9122, -0.4448, 0.1016, 0.8898, -0.4448, 0.1016, 0.8898, -0.4448, 0.1016, 0.8898, -0.4448, 0.1016, 0.8898, -0.7433, -0.6624, -0.09353, -0.7433, -0.6624, -0.09353, -0.7433, -0.6624, -0.09353, -0.7433, -0.6624, -0.09353, -0.6992, -0.7136, -0.04308, -0.6992, -0.7136, -0.04308, -0.6992, -0.7136, -0.04308, -0.6992, -0.7136, -0.04308, -0.6986, -0.6761, -0.2341, -0.6986, -0.6761, -0.2341, -0.6986, -0.6761, -0.2341, -0.6986, -0.6761, -0.2341, -0.7124, -0.6583, -0.2431, -0.7124, -0.6583, -0.2431, -0.7124, -0.6583, -0.2431, -0.7124, -0.6583, -0.2431, -0.7948, 0.3963, 0.4597, -0.7948, 0.3963, 0.4597, -0.7948, 0.3963, 0.4597, -0.7948, 0.3963, 0.4597, -0.8595, 0.3934, 0.3264, -0.8595, 0.3934, 0.3264, -0.8595, 0.3934, 0.3264, -0.8595, 0.3934, 0.3264, -0.8674, 0.3048, 0.3932, -0.8674, 0.3048, 0.3932, -0.8674, 0.3048, 0.3932, -0.8674, 0.3048, 0.3932, -0.9555, 0.2747, 0.1073, -0.9555, 0.2747, 0.1073, -0.9555, 0.2747, 0.1073, -0.9555, 0.2747, 0.1073, -0.9469, 0.2497, 0.2026, -0.9469, 0.2497, 0.2026, -0.9469, 0.2497, 0.2026, -0.9469, 0.2497, 0.2026, -0.9494, 0.3029, 0.08331, -0.9494, 0.3029, 0.08331, -0.9494, 0.3029, 0.08331, -0.9494, 0.3029, 0.08331, -0.9404, 0.3272, 0.09235, -0.9404, 0.3272, 0.09235, -0.9404, 0.3272, 0.09235, -0.9404, 0.3272, 0.09235, -0.5152, 0.761, 0.3942, -0.5152, 0.761, 0.3942, -0.5152, 0.761, 0.3942, -0.5152, 0.761, 0.3942, -0.5605, 0.7498, 0.3518, -0.5605, 0.7498, 0.3518, -0.5605, 0.7498, 0.3518, -0.5605, 0.7498, 0.3518, -0.508, 0.7021, 0.499, -0.508, 0.7021, 0.499, -0.508, 0.7021, 0.499, -0.508, 0.7021, 0.499, -0.5098, 0.6874, 0.5172, -0.5098, 0.6874, 0.5172, -0.5098, 0.6874, 0.5172, -0.5098, 0.6874, 0.5172, -0.3844, 0.02425, 0.9229, -0.3844, 0.02425, 0.9229, -0.3844, 0.02425, 0.9229, -0.3844, 0.02425, 0.9229, -0.387, 0.1721, 0.9059, -0.387, 0.1721, 0.9059, -0.387, 0.1721, 0.9059, -0.387, 0.1721, 0.9059, -0.3438, 0.1978, 0.918, -0.3438, 0.1978, 0.918, -0.3438, 0.1978, 0.918, -0.3438, 0.1978, 0.918, -0.2488, 0.01991, 0.9683, -0.2488, 0.01991, 0.9683, -0.2488, 0.01991, 0.9683, -0.2488, 0.01991, 0.9683, -0.3984, 0.188, 0.8978, -0.3984, 0.188, 0.8978, -0.3984, 0.188, 0.8978, -0.3984, 0.188, 0.8978, -0.45, 0.1677, 0.8771, -0.45, 0.1677, 0.8771, -0.45, 0.1677, 0.8771, -0.45, 0.1677, 0.8771, -0.3656, 0.1924, 0.9107, -0.3656, 0.1924, 0.9107, -0.3656, 0.1924, 0.9107, -0.3656, 0.1924, 0.9107, -0.4362, 0.205, 0.8762, -0.4362, 0.205, 0.8762, -0.4362, 0.205, 0.8762, -0.4362, 0.205, 0.8762, -0.6364, -0.009164, 0.7713, -0.6364, -0.009164, 0.7713, -0.6364, -0.009164, 0.7713, -0.6364, -0.009164, 0.7713, -0.6028, 0.02851, 0.7974, -0.6028, 0.02851, 0.7974, -0.6028, 0.02851, 0.7974, -0.6028, 0.02851, 0.7974, -0.6007, 0.08589, 0.7948, -0.6007, 0.08589, 0.7948, -0.6007, 0.08589, 0.7948, -0.6007, 0.08589, 0.7948, -0.6254, 0.06442, 0.7776, -0.6254, 0.06442, 0.7776, -0.6254, 0.06442, 0.7776, -0.6254, 0.06442, 0.7776, -0.7133, 0.649, 0.2647, -0.7133, 0.649, 0.2647, -0.7133, 0.649, 0.2647, -0.7133, 0.649, 0.2647, -0.7482, 0.6084, 0.2645, -0.7482, 0.6084, 0.2645, -0.7482, 0.6084, 0.2645, -0.7482, 0.6084, 0.2645, -0.6609, 0.729, 0.1784, -0.6609, 0.729, 0.1784, -0.6609, 0.729, 0.1784, -0.6609, 0.729, 0.1784, -0.5684, 0.8084, 0.1531, -0.5684, 0.8084, 0.1531, -0.5684, 0.8084, 0.1531, -0.5684, 0.8084, 0.1531, -0.4508, 0.8768, 0.1675, -0.4508, 0.8768, 0.1675, -0.4508, 0.8768, 0.1675, -0.4508, 0.8768, 0.1675, -0.5043, 0.8518, 0.1415, -0.5043, 0.8518, 0.1415, -0.5043, 0.8518, 0.1415, -0.5043, 0.8518, 0.1415, -0.3878, 0.9217, 0.005946, -0.3878, 0.9217, 0.005946, -0.3878, 0.9217, 0.005946, -0.3878, 0.9217, 0.005946, -0.4617, 0.8839, 0.0742, -0.4617, 0.8839, 0.0742, -0.4617, 0.8839, 0.0742, -0.4617, 0.8839, 0.0742, -0.8824, -0.3997, -0.2483, -0.8824, -0.3997, -0.2483, -0.8824, -0.3997, -0.2483, -0.8824, -0.3997, -0.2483, -0.8685, -0.4643, -0.1736, -0.8685, -0.4643, -0.1736, -0.8685, -0.4643, -0.1736, -0.8685, -0.4643, -0.1736, -0.867, -0.4225, -0.264, -0.867, -0.4225, -0.264, -0.867, -0.4225, -0.264, -0.867, -0.4225, -0.264, -0.9129, -0.321, -0.2521, -0.9129, -0.321, -0.2521, -0.9129, -0.321, -0.2521, -0.9129, -0.321, -0.2521, -0.8928, -0.4281, 0.14, -0.8928, -0.4281, 0.14, -0.8928, -0.4281, 0.14, -0.8928, -0.4281, 0.14, -0.8547, -0.4871, 0.1795, -0.8547, -0.4871, 0.1795, -0.8547, -0.4871, 0.1795, -0.8547, -0.4871, 0.1795, -0.8815, -0.4718, -0.01722, -0.8815, -0.4718, -0.01722, -0.8815, -0.4718, -0.01722, -0.8815, -0.4718, -0.01722, -0.977, -0.1759, -0.1208, -0.977, -0.1759, -0.1208, -0.977, -0.1759, -0.1208, -0.977, -0.1759, -0.1208, -0.9731, -0.2182, -0.07365, -0.9731, -0.2182, -0.07365, -0.9731, -0.2182, -0.07365, -0.9731, -0.2182, -0.07365, -0.9521, -0.3053, 0.01412, -0.9521, -0.3053, 0.01412, -0.9521, -0.3053, 0.01412, -0.9521, -0.3053, 0.01412, -0.9268, -0.3201, -0.1966, -0.9268, -0.3201, -0.1966, -0.9268, -0.3201, -0.1966, -0.9268, -0.3201, -0.1966, 0.2973, 0.6709, 0.6793, 0.2973, 0.6709, 0.6793, 0.2973, 0.6709, 0.6793, 0.2973, 0.6709, 0.6793, 0.2251, 0.6628, 0.7141, 0.2251, 0.6628, 0.7141, 0.2251, 0.6628, 0.7141, 0.2251, 0.6628, 0.7141, 0.2083, 0.7066, 0.6762, 0.2083, 0.7066, 0.6762, 0.2083, 0.7066, 0.6762, 0.2083, 0.7066, 0.6762, 0.2102, 0.7633, 0.6109, 0.2102, 0.7633, 0.6109, 0.2102, 0.7633, 0.6109, 0.2102, 0.7633, 0.6109, 0.2446, 0.876, 0.4157, 0.2446, 0.876, 0.4157, 0.2446, 0.876, 0.4157, 0.2446, 0.876, 0.4157, 0.2995, 0.8552, 0.4229, 0.2995, 0.8552, 0.4229, 0.2995, 0.8552, 0.4229, 0.2995, 0.8552, 0.4229, 0.3641, 0.8828, 0.2968, 0.3641, 0.8828, 0.2968, 0.3641, 0.8828, 0.2968, 0.3641, 0.8828, 0.2968, 0.2807, 0.9215, 0.2684, 0.2807, 0.9215, 0.2684, 0.2807, 0.9215, 0.2684, 0.2807, 0.9215, 0.2684, 0.2984, 0.9512, -0.0782, 0.2984, 0.9512, -0.0782, 0.2984, 0.9512, -0.0782, 0.2984, 0.9512, -0.0782, 0.4221, 0.9063, -0.01925, 0.4221, 0.9063, -0.01925, 0.4221, 0.9063, -0.01925, 0.4221, 0.9063, -0.01925, 0.3509, 0.9219, -0.1645, 0.3509, 0.9219, -0.1645, 0.3509, 0.9219, -0.1645, 0.3509, 0.9219, -0.1645, 0.3142, 0.928, -0.2001, 0.3142, 0.928, -0.2001, 0.3142, 0.928, -0.2001, 0.3142, 0.928, -0.2001, 0.3014, 0.9376, -0.1733, 0.3014, 0.9376, -0.1733, 0.3014, 0.9376, -0.1733, 0.3014, 0.9376, -0.1733, 0.4041, 0.905, -0.1326, 0.4041, 0.905, -0.1326, 0.4041, 0.905, -0.1326, 0.4041, 0.905, -0.1326, 0.3369, 0.9206, -0.1976, 0.3369, 0.9206, -0.1976, 0.3369, 0.9206, -0.1976, 0.3369, 0.9206, -0.1976, 0.3105, 0.925, -0.2193, 0.3105, 0.925, -0.2193, 0.3105, 0.925, -0.2193, 0.3105, 0.925, -0.2193, 0.4648, 0.8842, -0.04679, 0.4648, 0.8842, -0.04679, 0.4648, 0.8842, -0.04679, 0.4648, 0.8842, -0.04679, 0.3205, 0.934, -0.1581, 0.3205, 0.934, -0.1581, 0.3205, 0.934, -0.1581, 0.3205, 0.934, -0.1581, 0.432, 0.8907, -0.1416, 0.432, 0.8907, -0.1416, 0.432, 0.8907, -0.1416, 0.432, 0.8907, -0.1416, 0.4279, 0.8851, -0.1831, 0.4279, 0.8851, -0.1831, 0.4279, 0.8851, -0.1831, 0.4279, 0.8851, -0.1831, 0.2882, 0.9575, 0.01043, 0.2882, 0.9575, 0.01043, 0.2882, 0.9575, 0.01043, 0.2882, 0.9575, 0.01043, 0.4774, 0.8523, -0.2137, 0.4774, 0.8523, -0.2137, 0.4774, 0.8523, -0.2137, 0.4774, 0.8523, -0.2137, 0.4641, 0.8797, -0.1037, 0.4641, 0.8797, -0.1037, 0.4641, 0.8797, -0.1037, 0.4641, 0.8797, -0.1037, 0.4836, 0.8747, 0.03096, 0.4836, 0.8747, 0.03096, 0.4836, 0.8747, 0.03096, 0.4836, 0.8747, 0.03096, 0.2881, 0.8454, 0.4498, 0.2881, 0.8454, 0.4498, 0.2881, 0.8454, 0.4498, 0.2881, 0.8454, 0.4498, 0.2666, 0.9261, 0.2671, 0.2666, 0.9261, 0.2671, 0.2666, 0.9261, 0.2671, 0.2666, 0.9261, 0.2671, 0.4505, 0.8475, 0.2806, 0.4505, 0.8475, 0.2806, 0.4505, 0.8475, 0.2806, 0.4505, 0.8475, 0.2806, 0.3872, 0.7668, 0.512, 0.3872, 0.7668, 0.512, 0.3872, 0.7668, 0.512, 0.3872, 0.7668, 0.512, 0.2144, 0.7255, 0.654, 0.2144, 0.7255, 0.654, 0.2144, 0.7255, 0.654, 0.2144, 0.7255, 0.654, 0.2728, 0.6751, 0.6854, 0.2728, 0.6751, 0.6854, 0.2728, 0.6751, 0.6854, 0.2728, 0.6751, 0.6854, 0.2046, 0.6433, 0.7378, 0.2046, 0.6433, 0.7378, 0.2046, 0.6433, 0.7378, 0.2046, 0.6433, 0.7378, 0.2011, 0.6429, 0.7391, 0.2011, 0.6429, 0.7391, 0.2011, 0.6429, 0.7391, 0.2011, 0.6429, 0.7391, 0.7037, 0.7101, -0.02469, 0.7037, 0.7101, -0.02469, 0.7037, 0.7101, -0.02469, 0.7037, 0.7101, -0.02469, 0.7086, 0.6852, -0.1683, 0.7086, 0.6852, -0.1683, 0.7086, 0.6852, -0.1683, 0.7086, 0.6852, -0.1683, 0.788, 0.5876, -0.1839, 0.788, 0.5876, -0.1839, 0.788, 0.5876, -0.1839, 0.788, 0.5876, -0.1839, 0.7841, 0.6202, -0.02386, 0.7841, 0.6202, -0.02386, 0.7841, 0.6202, -0.02386, 0.7841, 0.6202, -0.02386, 0.7617, 0.6475, 0.02155, 0.7617, 0.6475, 0.02155, 0.7617, 0.6475, 0.02155, 0.7617, 0.6475, 0.02155, 0.6944, 0.7195, -0.01067, 0.6944, 0.7195, -0.01067, 0.6944, 0.7195, -0.01067, 0.6944, 0.7195, -0.01067, 0.6705, 0.738, 0.07603, 0.6705, 0.738, 0.07603, 0.6705, 0.738, 0.07603, 0.6705, 0.738, 0.07603, 0.7463, 0.6615, 0.07398, 0.7463, 0.6615, 0.07398, 0.7463, 0.6615, 0.07398, 0.7463, 0.6615, 0.07398, 0.6396, 0.6599, 0.3942, 0.6396, 0.6599, 0.3942, 0.6396, 0.6599, 0.3942, 0.6396, 0.6599, 0.3942, 0.6018, 0.7267, 0.3314, 0.6018, 0.7267, 0.3314, 0.6018, 0.7267, 0.3314, 0.6018, 0.7267, 0.3314, 0.6024, 0.6736, 0.4282, 0.6024, 0.6736, 0.4282, 0.6024, 0.6736, 0.4282, 0.6024, 0.6736, 0.4282, 0.5879, 0.6196, 0.5201, 0.5879, 0.6196, 0.5201, 0.5879, 0.6196, 0.5201, 0.5879, 0.6196, 0.5201, 0.4581, 0.5666, 0.6849, 0.4581, 0.5666, 0.6849, 0.4581, 0.5666, 0.6849, 0.4581, 0.5666, 0.6849, 0.4937, 0.5413, 0.6806, 0.4937, 0.5413, 0.6806, 0.4937, 0.5413, 0.6806, 0.4937, 0.5413, 0.6806, 0.4813, 0.4589, 0.7469, 0.4813, 0.4589, 0.7469, 0.4813, 0.4589, 0.7469, 0.4813, 0.4589, 0.7469, 0.4705, 0.489, 0.7345, 0.4705, 0.489, 0.7345, 0.4705, 0.489, 0.7345, 0.4705, 0.489, 0.7345, 0.9381, -0.3434, 0.04591, 0.9381, -0.3434, 0.04591, 0.9381, -0.3434, 0.04591, 0.9381, -0.3434, 0.04591, 0.8834, -0.4635, -0.06889, 0.8834, -0.4635, -0.06889, 0.8834, -0.4635, -0.06889, 0.8834, -0.4635, -0.06889, 0.762, -0.6223, 0.1791, 0.762, -0.6223, 0.1791, 0.762, -0.6223, 0.1791, 0.762, -0.6223, 0.1791, 0.844, -0.4231, 0.3297, 0.844, -0.4231, 0.3297, 0.844, -0.4231, 0.3297, 0.844, -0.4231, 0.3297, 0.9979, -0.04272, -0.04877, 0.9979, -0.04272, -0.04877, 0.9979, -0.04272, -0.04877, 0.9979, -0.04272, -0.04877, 0.9695, -0.2449, -0.01035, 0.9695, -0.2449, -0.01035, 0.9695, -0.2449, -0.01035, 0.9695, -0.2449, -0.01035, 0.9657, -0.2584, -0.02438, 0.9657, -0.2584, -0.02438, 0.9657, -0.2584, -0.02438, 0.9657, -0.2584, -0.02438, 0.9704, -0.2415, 0.00707, 0.9704, -0.2415, 0.00707, 0.9704, -0.2415, 0.00707, 0.9704, -0.2415, 0.00707, 0.9925, 0.02492, 0.1195, 0.9925, 0.02492, 0.1195, 0.9925, 0.02492, 0.1195, 0.9925, 0.02492, 0.1195, 0.986, -0.165, -0.02552, 0.986, -0.165, -0.02552, 0.986, -0.165, -0.02552, 0.986, -0.165, -0.02552, 0.9967, -0.07113, -0.03891, 0.9967, -0.07113, -0.03891, 0.9967, -0.07113, -0.03891, 0.9967, -0.07113, -0.03891, 0.9892, 0.02323, 0.145, 0.9892, 0.02323, 0.145, 0.9892, 0.02323, 0.145, 0.9892, 0.02323, 0.145, 0.9609, -0.1682, 0.2202, 0.9609, -0.1682, 0.2202, 0.9609, -0.1682, 0.2202, 0.9609, -0.1682, 0.2202, 0.9311, -0.07884, 0.3562, 0.9311, -0.07884, 0.3562, 0.9311, -0.07884, 0.3562, 0.9311, -0.07884, 0.3562, 0.9714, -0.1187, 0.2057, 0.9714, -0.1187, 0.2057, 0.9714, -0.1187, 0.2057, 0.9714, -0.1187, 0.2057, 0.9804, -0.1909, 0.04884, 0.9804, -0.1909, 0.04884, 0.9804, -0.1909, 0.04884, 0.9804, -0.1909, 0.04884, 0.9877, -0.1079, 0.1128, 0.9877, -0.1079, 0.1128, 0.9877, -0.1079, 0.1128, 0.9877, -0.1079, 0.1128, 0.9818, -0.1897, -0.006504, 0.9818, -0.1897, -0.006504, 0.9818, -0.1897, -0.006504, 0.9818, -0.1897, -0.006504, 0.9591, -0.2019, 0.1983, 0.9591, -0.2019, 0.1983, 0.9591, -0.2019, 0.1983, 0.9591, -0.2019, 0.1983, 0.9391, -0.1801, 0.2926, 0.9391, -0.1801, 0.2926, 0.9391, -0.1801, 0.2926, 0.9391, -0.1801, 0.2926, 0.8079, -0.1845, 0.5597, 0.8079, -0.1845, 0.5597, 0.8079, -0.1845, 0.5597, 0.8079, -0.1845, 0.5597, 0.8242, -0.2028, 0.5288, 0.8242, -0.2028, 0.5288, 0.8242, -0.2028, 0.5288, 0.8242, -0.2028, 0.5288, 0.7645, -0.1989, 0.6132, 0.7645, -0.1989, 0.6132, 0.7645, -0.1989, 0.6132, 0.7645, -0.1989, 0.6132, 0.874, -0.3013, 0.3813, 0.874, -0.3013, 0.3813, 0.874, -0.3013, 0.3813, 0.874, -0.3013, 0.3813, 0.8234, -0.2982, 0.4829, 0.8234, -0.2982, 0.4829, 0.8234, -0.2982, 0.4829, 0.8234, -0.2982, 0.4829, 0.899, -0.1601, 0.4076, 0.899, -0.1601, 0.4076, 0.899, -0.1601, 0.4076, 0.899, -0.1601, 0.4076, 0.9533, -0.1587, 0.2568, 0.9533, -0.1587, 0.2568, 0.9533, -0.1587, 0.2568, 0.9533, -0.1587, 0.2568, 0.8747, -0.1971, 0.4428, 0.8747, -0.1971, 0.4428, 0.8747, -0.1971, 0.4428, 0.8747, -0.1971, 0.4428, 0.7687, -0.3102, 0.5594, 0.7687, -0.3102, 0.5594, 0.7687, -0.3102, 0.5594, 0.7687, -0.3102, 0.5594, 0.8327, -0.3185, 0.453, 0.8327, -0.3185, 0.453, 0.8327, -0.3185, 0.453, 0.8327, -0.3185, 0.453, 0.8705, -0.2935, 0.395, 0.8705, -0.2935, 0.395, 0.8705, -0.2935, 0.395, 0.8705, -0.2935, 0.395, 0.8472, -0.2817, 0.4504, 0.8472, -0.2817, 0.4504, 0.8472, -0.2817, 0.4504, 0.8472, -0.2817, 0.4504, 0.813, -0.2642, 0.5188, 0.813, -0.2642, 0.5188, 0.813, -0.2642, 0.5188, 0.813, -0.2642, 0.5188, 0.8081, -0.3467, 0.4761, 0.8081, -0.3467, 0.4761, 0.8081, -0.3467, 0.4761, 0.8081, -0.3467, 0.4761, 0.6437, -0.7536, 0.1331, 0.6437, -0.7536, 0.1331, 0.6437, -0.7536, 0.1331, 0.6437, -0.7536, 0.1331, 0.7143, -0.6383, 0.2868, 0.7143, -0.6383, 0.2868, 0.7143, -0.6383, 0.2868, 0.7143, -0.6383, 0.2868, 0.7201, -0.6565, 0.2247, 0.7201, -0.6565, 0.2247, 0.7201, -0.6565, 0.2247, 0.7201, -0.6565, 0.2247, 0.7041, -0.7071, 0.06481, 0.7041, -0.7071, 0.06481, 0.7041, -0.7071, 0.06481, 0.7041, -0.7071, 0.06481, 0.5451, -0.7927, 0.2729, 0.5451, -0.7927, 0.2729, 0.5451, -0.7927, 0.2729, 0.5451, -0.7927, 0.2729, 0.5549, -0.706, 0.44, 0.5549, -0.706, 0.44, 0.5549, -0.706, 0.44, 0.5549, -0.706, 0.44, 0.5942, -0.7615, 0.259, 0.5942, -0.7615, 0.259, 0.5942, -0.7615, 0.259, 0.5942, -0.7615, 0.259, 0.5685, -0.805, 0.1697, 0.5685, -0.805, 0.1697, 0.5685, -0.805, 0.1697, 0.5685, -0.805, 0.1697, 0.4026, -0.8227, -0.4014, 0.4026, -0.8227, -0.4014, 0.4026, -0.8227, -0.4014, 0.4026, -0.8227, -0.4014, 0.3431, -0.9242, -0.1677, 0.3431, -0.9242, -0.1677, 0.3431, -0.9242, -0.1677, 0.3431, -0.9242, -0.1677, 0.4653, -0.8839, 0.04594, 0.4653, -0.8839, 0.04594, 0.4653, -0.8839, 0.04594, 0.4653, -0.8839, 0.04594, 0.4296, -0.6275, -0.6493, 0.4296, -0.6275, -0.6493, 0.4296, -0.6275, -0.6493, 0.4296, -0.6275, -0.6493, 0.4127, -0.5729, -0.7082, 0.4127, -0.5729, -0.7082, 0.4127, -0.5729, -0.7082, 0.4127, -0.5729, -0.7082, 0.4356, -0.5792, -0.689, 0.4356, -0.5792, -0.689, 0.4356, -0.5792, -0.689, 0.4356, -0.5792, -0.689, 0.4943, -0.5775, -0.6497, 0.4943, -0.5775, -0.6497, 0.4943, -0.5775, -0.6497, 0.4943, -0.5775, -0.6497, 0.9844, -0.0541, -0.1673, 0.9844, -0.0541, -0.1673, 0.9844, -0.0541, -0.1673, 0.9844, -0.0541, -0.1673, 0.9945, -0.008996, -0.104, 0.9945, -0.008996, -0.104, 0.9945, -0.008996, -0.104, 0.9945, -0.008996, -0.104, 0.9643, 0.2292, -0.133, 0.9643, 0.2292, -0.133, 0.9643, 0.2292, -0.133, 0.9643, 0.2292, -0.133, 0.9393, 0.2492, -0.2359, 0.9393, 0.2492, -0.2359, 0.9393, 0.2492, -0.2359, 0.9393, 0.2492, -0.2359, 0.2581, -0.3525, -0.8995, 0.2581, -0.3525, -0.8995, 0.2581, -0.3525, -0.8995, 0.2581, -0.3525, -0.8995, 0.1442, -0.382, -0.9128, 0.1442, -0.382, -0.9128, 0.1442, -0.382, -0.9128, 0.1442, -0.382, -0.9128, 0.2218, -0.4282, -0.876, 0.2218, -0.4282, -0.876, 0.2218, -0.4282, -0.876, 0.2218, -0.4282, -0.876, 0.2992, -0.3441, -0.89, 0.2992, -0.3441, -0.89, 0.2992, -0.3441, -0.89, 0.2992, -0.3441, -0.89, -0.3397, -0.04971, -0.9392, -0.3397, -0.04971, -0.9392, -0.3397, -0.04971, -0.9392, -0.3397, -0.04971, -0.9392, -0.4374, -0.004859, -0.8993, -0.4374, -0.004859, -0.8993, -0.4374, -0.004859, -0.8993, -0.4374, -0.004859, -0.8993, -0.3663, -0.02845, -0.9301, -0.3663, -0.02845, -0.9301, -0.3663, -0.02845, -0.9301, -0.3663, -0.02845, -0.9301, -0.3025, 0.01076, -0.9531, -0.3025, 0.01076, -0.9531, -0.3025, 0.01076, -0.9531, -0.3025, 0.01076, -0.9531, -0.2098, -0.006053, -0.9777, -0.2098, -0.006053, -0.9777, -0.2098, -0.006053, -0.9777, -0.2098, -0.006053, -0.9777, -0.1799, -0.03598, -0.983, -0.1799, -0.03598, -0.983, -0.1799, -0.03598, -0.983, -0.1799, -0.03598, -0.983, -0.1395, -0.0717, -0.9876, -0.1395, -0.0717, -0.9876, -0.1395, -0.0717, -0.9876, -0.1395, -0.0717, -0.9876, -0.2242, -0.07782, -0.9714, -0.2242, -0.07782, -0.9714, -0.2242, -0.07782, -0.9714, -0.2242, -0.07782, -0.9714, -0.05433, 0.5858, 0.8086, -0.05433, 0.5858, 0.8086, -0.05433, 0.5858, 0.8086, -0.05433, 0.5858, 0.8086, -0.4487, -0.4051, -0.7966, -0.4487, -0.4051, -0.7966, -0.4487, -0.4051, -0.7966, -0.4487, -0.4051, -0.7966, -0.5967, -0.4706, -0.65, -0.5967, -0.4706, -0.65, -0.5967, -0.4706, -0.65, -0.5967, -0.4706, -0.65, -0.3643, -0.5094, -0.7796, -0.3643, -0.5094, -0.7796, -0.3643, -0.5094, -0.7796, -0.3643, -0.5094, -0.7796, -0.7011, -0.1107, -0.7045, -0.7011, -0.1107, -0.7045, -0.7011, -0.1107, -0.7045, -0.7011, -0.1107, -0.7045, -0.7572, 0.2691, -0.5951, -0.7572, 0.2691, -0.5951, -0.7572, 0.2691, -0.5951, -0.7572, 0.2691, -0.5951, -0.4361, 0.3309, -0.8368, -0.4361, 0.3309, -0.8368, -0.4361, 0.3309, -0.8368, -0.4361, 0.3309, -0.8368, -0.3456, -0.03686, -0.9377, -0.3456, -0.03686, -0.9377, -0.3456, -0.03686, -0.9377, -0.3456, -0.03686, -0.9377, -0.07245, 0.4857, -0.8711, -0.07245, 0.4857, -0.8711, -0.07245, 0.4857, -0.8711, -0.07245, 0.4857, -0.8711, -0.1249, 0.4648, -0.8766, -0.1249, 0.4648, -0.8766, -0.1249, 0.4648, -0.8766, -0.1249, 0.4648, -0.8766, 0.02813, 0.2849, -0.9581, 0.02813, 0.2849, -0.9581, 0.02813, 0.2849, -0.9581, 0.02813, 0.2849, -0.9581, 0.04547, 0.2879, -0.9566, 0.04547, 0.2879, -0.9566, 0.04547, 0.2879, -0.9566, 0.04547, 0.2879, -0.9566, -0.4099, 0.4809, -0.775, -0.4099, 0.4809, -0.775, -0.4099, 0.4809, -0.775, -0.4099, 0.4809, -0.775, 0.1939, 0.4207, -0.8862, 0.1939, 0.4207, -0.8862, 0.1939, 0.4207, -0.8862, 0.1939, 0.4207, -0.8862, 0.1857, 0.1896, -0.9641, 0.1857, 0.1896, -0.9641, 0.1857, 0.1896, -0.9641, 0.1857, 0.1896, -0.9641, 0.64, 0.767, -0.0462, 0.64, 0.767, -0.0462, 0.64, 0.767, -0.0462, 0.64, 0.767, -0.0462, 0.5803, 0.8126, -0.05437, 0.5803, 0.8126, -0.05437, 0.5803, 0.8126, -0.05437, 0.5803, 0.8126, -0.05437, 0.5348, 0.8309, -0.1534, 0.5348, 0.8309, -0.1534, 0.5348, 0.8309, -0.1534, 0.5348, 0.8309, -0.1534, 0.5521, 0.8331, -0.03224, 0.5521, 0.8331, -0.03224, 0.5521, 0.8331, -0.03224, 0.5521, 0.8331, -0.03224, 0.3614, 0.9264, -0.1056, 0.3614, 0.9264, -0.1056, 0.3614, 0.9264, -0.1056, 0.3614, 0.9264, -0.1056, 0.4309, 0.9015, -0.03972, 0.4309, 0.9015, -0.03972, 0.4309, 0.9015, -0.03972, 0.4309, 0.9015, -0.03972, 0.3878, 0.904, -0.1799, 0.3878, 0.904, -0.1799, 0.3878, 0.904, -0.1799, 0.3878, 0.904, -0.1799, 0.3869, 0.9149, -0.1152, 0.3869, 0.9149, -0.1152, 0.3869, 0.9149, -0.1152, 0.3869, 0.9149, -0.1152, 0.9825, 0.1447, -0.1175, 0.9825, 0.1447, -0.1175, 0.9825, 0.1447, -0.1175, 0.9825, 0.1447, -0.1175, 0.9597, 0.1697, -0.224, 0.9597, 0.1697, -0.224, 0.9597, 0.1697, -0.224, 0.9597, 0.1697, -0.224, 0.9728, 0.1401, -0.1844, 0.9728, 0.1401, -0.1844, 0.9728, 0.1401, -0.1844, 0.9728, 0.1401, -0.1844, 0.9882, 0.111, -0.1055, 0.9882, 0.111, -0.1055, 0.9882, 0.111, -0.1055, 0.9882, 0.111, -0.1055, 0.979, 0.04911, -0.1981, 0.979, 0.04911, -0.1981, 0.979, 0.04911, -0.1981, 0.979, 0.04911, -0.1981, 0.9434, 0.05848, -0.3264, 0.9434, 0.05848, -0.3264, 0.9434, 0.05848, -0.3264, 0.9434, 0.05848, -0.3264, 0.7441, 0.1258, -0.6561, 0.7441, 0.1258, -0.6561, 0.7441, 0.1258, -0.6561, 0.7441, 0.1258, -0.6561, 0.9289, 0.05314, -0.3666, 0.9289, 0.05314, -0.3666, 0.9289, 0.05314, -0.3666, 0.9289, 0.05314, -0.3666, -0.1614, 0.2376, -0.9578, -0.1614, 0.2376, -0.9578, -0.1614, 0.2376, -0.9578, -0.1614, 0.2376, -0.9578, -0.09982, 0.1978, -0.9752, -0.09982, 0.1978, -0.9752, -0.09982, 0.1978, -0.9752, -0.09982, 0.1978, -0.9752, -0.1006, 0.2115, -0.9722, -0.1006, 0.2115, -0.9722, -0.1006, 0.2115, -0.9722, -0.1006, 0.2115, -0.9722, -0.1839, 0.2646, -0.9466, -0.1839, 0.2646, -0.9466, -0.1839, 0.2646, -0.9466, -0.1839, 0.2646, -0.9466, 0.41, 0.01437, -0.912, 0.41, 0.01437, -0.912, 0.41, 0.01437, -0.912, 0.41, 0.01437, -0.912, 0.185, 0.1433, -0.9722, 0.185, 0.1433, -0.9722, 0.185, 0.1433, -0.9722, 0.185, 0.1433, -0.9722, 0.101, 0.09316, -0.9905, 0.101, 0.09316, -0.9905, 0.101, 0.09316, -0.9905, 0.101, 0.09316, -0.9905, 0.2973, -0.001075, -0.9548, 0.2973, -0.001075, -0.9548, 0.2973, -0.001075, -0.9548, 0.2973, -0.001075, -0.9548, -0.1422, 0.2014, -0.9691, -0.1422, 0.2014, -0.9691, -0.1422, 0.2014, -0.9691, -0.1422, 0.2014, -0.9691, -0.2052, 0.2019, -0.9577, -0.2052, 0.2019, -0.9577, -0.2052, 0.2019, -0.9577, -0.2052, 0.2019, -0.9577, -0.2445, 0.227, -0.9427, -0.2445, 0.227, -0.9427, -0.2445, 0.227, -0.9427, -0.2445, 0.227, -0.9427, 0.1551, 0.9794, -0.1295, 0.1551, 0.9794, -0.1295, 0.1551, 0.9794, -0.1295, 0.1551, 0.9794, -0.1295, 0.2943, 0.9552, 0.03142, 0.2943, 0.9552, 0.03142, 0.2943, 0.9552, 0.03142, 0.2943, 0.9552, 0.03142, 0.3951, 0.897, -0.1982, 0.3951, 0.897, -0.1982, 0.3951, 0.897, -0.1982, 0.3951, 0.897, -0.1982, 0.1439, 0.2778, -0.9498, 0.1439, 0.2778, -0.9498, 0.1439, 0.2778, -0.9498, 0.1439, 0.2778, -0.9498, 0.01125, 0.3411, -0.94, 0.01125, 0.3411, -0.94, 0.01125, 0.3411, -0.94, 0.01125, 0.3411, -0.94, 0.06292, 0.2846, -0.9566, 0.06292, 0.2846, -0.9566, 0.06292, 0.2846, -0.9566, 0.06292, 0.2846, -0.9566, 0.007496, -0.4865, -0.8736, 0.007496, -0.4865, -0.8736, 0.007496, -0.4865, -0.8736, 0.007496, -0.4865, -0.8736, 0.0101, -0.5685, -0.8227, 0.0101, -0.5685, -0.8227, 0.0101, -0.5685, -0.8227, 0.0101, -0.5685, -0.8227, 0.02437, -0.5568, -0.8303, 0.02437, -0.5568, -0.8303, 0.02437, -0.5568, -0.8303, 0.02437, -0.5568, -0.8303, -0.05618, -0.4848, -0.8728, -0.05618, -0.4848, -0.8728, -0.05618, -0.4848, -0.8728, -0.05618, -0.4848, -0.8728, -0.8025, -0.5526, -0.2251, -0.8025, -0.5526, -0.2251, -0.8025, -0.5526, -0.2251, -0.8025, -0.5526, -0.2251, -0.8662, -0.4861, -0.1159, -0.8662, -0.4861, -0.1159, -0.8662, -0.4861, -0.1159, -0.8662, -0.4861, -0.1159, -0.8528, -0.4953, -0.1655, -0.8528, -0.4953, -0.1655, -0.8528, -0.4953, -0.1655, -0.8528, -0.4953, -0.1655, -0.9628, 0.09592, 0.2526, -0.9628, 0.09592, 0.2526, -0.9628, 0.09592, 0.2526, -0.9628, 0.09592, 0.2526, -0.968, -0.0173, 0.2504, -0.968, -0.0173, 0.2504, -0.968, -0.0173, 0.2504, -0.968, -0.0173, 0.2504, -0.9645, -0.04657, 0.2598, -0.9645, -0.04657, 0.2598, -0.9645, -0.04657, 0.2598, -0.9645, -0.04657, 0.2598, -0.968, 0.07256, 0.2404, -0.968, 0.07256, 0.2404, -0.968, 0.07256, 0.2404, -0.968, 0.07256, 0.2404, -0.9851, -0.0115, 0.1716, -0.9851, -0.0115, 0.1716, -0.9851, -0.0115, 0.1716, -0.9851, -0.0115, 0.1716, -0.989, -0.01236, 0.1472, -0.989, -0.01236, 0.1472, -0.989, -0.01236, 0.1472, -0.989, -0.01236, 0.1472, -0.9578, 0.05335, 0.2824, -0.9578, 0.05335, 0.2824, -0.9578, 0.05335, 0.2824, -0.9578, 0.05335, 0.2824, -0.9639, 0.004307, 0.2661, -0.9639, 0.004307, 0.2661, -0.9639, 0.004307, 0.2661, -0.9639, 0.004307, 0.2661, -0.9812, 0.05551, 0.185, -0.9812, 0.05551, 0.185, -0.9812, 0.05551, 0.185, -0.9812, 0.05551, 0.185, -0.9624, -0.1722, 0.2102, -0.9624, -0.1722, 0.2102, -0.9624, -0.1722, 0.2102, -0.9624, -0.1722, 0.2102, -0.9674, -0.2192, 0.1267, -0.9674, -0.2192, 0.1267, -0.9674, -0.2192, 0.1267, -0.9674, -0.2192, 0.1267, -0.993, -0.04418, 0.1095, -0.993, -0.04418, 0.1095, -0.993, -0.04418, 0.1095, -0.993, -0.04418, 0.1095, -0.993, -0.04418, 0.1095, -0.993, -0.04418, 0.1095, -0.993, -0.04418, 0.1095, -0.993, -0.04418, 0.1095, -0.993, -0.04419, 0.1095, -0.993, -0.04419, 0.1095, -0.993, -0.04419, 0.1095, -0.993, -0.04419, 0.1095])] * 3)])

# ---- objects
ob_mesh__rock_01 = bpy.data.objects.new('[MESH] Rock_01', me_plane)
ob_axis__rock_01 = bpy.data.objects.new('[AXIS] Rock_01', None)

# ---- transforms, parenting, visibility, modifiers, constraints
ob_mesh__rock_01.parent = ob_axis__rock_01
ob_mesh__rock_01.location = (0.0, 0.0, 1.5)
ob_mesh__rock_01.lineart.crease_threshold = 0.0
ob_axis__rock_01.location = (0.0, 0.0, 0.0)
ob_axis__rock_01.lineart.crease_threshold = 0.0

# ---- collection membership
col_lowpoly.objects.link(ob_mesh__rock_01)
col_lowpoly.objects.link(ob_axis__rock_01)

# ---- scene / render settings (as saved in the file)
scene.frame_start = 1; scene.frame_end = 250; scene.frame_set(0)
scene.render.engine = 'BLENDER_EEVEE_NEXT'
scene.cycles.use_denoising = False
scene.cycles.samples = 128
scene.cycles.sampling_pattern = 'TABULATED_SOBOL'
scene.cycles.use_adaptive_sampling = False
scene.cycles.use_light_tree = False
scene.view_settings.view_transform = 'Filmic'
bpy.context.view_layer.update()

# ---- added for rendering (the .blend has no active camera): camera
cam_auto = bpy.data.cameras.new('AutoCamera')
cam_auto.lens = 50.0
cam_auto.sensor_width = 36.0
cam_auto.clip_end = 1000.0
ob_auto_camera = bpy.data.objects.new('AutoCamera', cam_auto)
scene.collection.objects.link(ob_auto_camera)
ob_auto_camera.location = (5.7853, -7.09004, 6.16632)
ob_auto_camera.rotation_euler = (1.09748, -7.21219e-08, 0.694738)
scene.camera = ob_auto_camera
bpy.context.view_layer.update()
